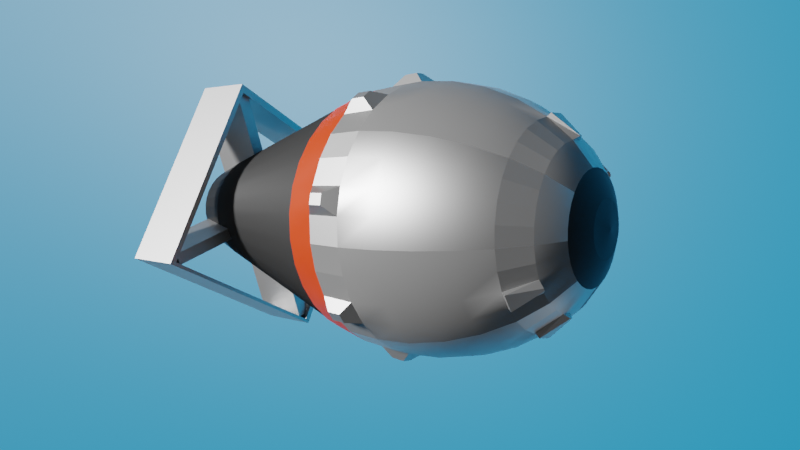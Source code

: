 # Source: fatman.blend  (saved by Blender 2.83.19; exported with 4.5.12 LTS)
import bpy
from mathutils import Matrix  # noqa: F401  (used for matrix-valued properties, if any)

bpy.ops.wm.read_factory_settings(use_empty=True)
scene = bpy.context.scene
scene.name = 'Scene'

# ---- collections
col_collection = bpy.data.collections.new('Collection'); scene.collection.children.link(col_collection)

# ---- materials (node trees are filled in below, after node groups)
mat_white = bpy.data.materials.new('white')
mat_white.use_backface_culling = True
mat_white.use_transparent_shadow = False
mat_dark_grey = bpy.data.materials.new('Dark Grey')
mat_dark_grey.use_transparent_shadow = False
mat_light_gray = bpy.data.materials.new('light gray')
mat_light_gray.use_transparent_shadow = False
mat_black = bpy.data.materials.new('Black')
mat_black.use_transparent_shadow = False
mat_red = bpy.data.materials.new('red')
mat_red.use_transparent_shadow = False
mat_sky_blue = bpy.data.materials.new('sky blue')
mat_sky_blue.use_transparent_shadow = False

# ---- material node trees
mat_white.use_nodes = True; mat_white.node_tree.nodes.clear()
_N = mat_white.node_tree.nodes; _L = mat_white.node_tree.links
n0 = _N.new('ShaderNodeBsdfPrincipled'); n0.name = 'Principled BSDF'; n0.location = (10, 300)
n0.distribution = 'GGX'
n0.subsurface_method = 'BURLEY'
n0.inputs[1].default_value = 10.0
n0.inputs[3].default_value = 1.45
n0.inputs[27].default_value = (0.0, 0.0, 0.0, 1.0)
n0.inputs[28].default_value = 1.0
n1 = _N.new('ShaderNodeOutputMaterial'); n1.name = 'Material Output'; n1.location = (300, 300)
_L.new(n0.outputs[0], n1.inputs[0])
n1.is_active_output = True
mat_dark_grey.use_nodes = True; mat_dark_grey.node_tree.nodes.clear()
_N = mat_dark_grey.node_tree.nodes; _L = mat_dark_grey.node_tree.links
n0 = _N.new('ShaderNodeBsdfPrincipled'); n0.name = 'Principled BSDF'; n0.location = (10, 300)
n0.distribution = 'GGX'
n0.subsurface_method = 'BURLEY'
n0.inputs[0].default_value = (0.05621, 0.05621, 0.05621, 1.0)
n0.inputs[3].default_value = 1.45
n0.inputs[27].default_value = (0.0, 0.0, 0.0, 1.0)
n0.inputs[28].default_value = 1.0
n1 = _N.new('ShaderNodeOutputMaterial'); n1.name = 'Material Output'; n1.location = (300, 300)
_L.new(n0.outputs[0], n1.inputs[0])
n1.is_active_output = True
mat_light_gray.use_nodes = True; mat_light_gray.node_tree.nodes.clear()
_N = mat_light_gray.node_tree.nodes; _L = mat_light_gray.node_tree.links
n0 = _N.new('ShaderNodeBsdfPrincipled'); n0.name = 'Principled BSDF'; n0.location = (10, 300)
n0.distribution = 'GGX'
n0.subsurface_method = 'BURLEY'
n0.inputs[0].default_value = (0.243, 0.243, 0.243, 1.0)
n0.inputs[3].default_value = 1.45
n0.inputs[27].default_value = (0.0, 0.0, 0.0, 1.0)
n0.inputs[28].default_value = 1.0
n1 = _N.new('ShaderNodeOutputMaterial'); n1.name = 'Material Output'; n1.location = (300, 300)
_L.new(n0.outputs[0], n1.inputs[0])
n1.is_active_output = True
mat_black.use_nodes = True; mat_black.node_tree.nodes.clear()
_N = mat_black.node_tree.nodes; _L = mat_black.node_tree.links
n0 = _N.new('ShaderNodeBsdfPrincipled'); n0.name = 'Principled BSDF'; n0.location = (10, 300)
n0.distribution = 'GGX'
n0.subsurface_method = 'BURLEY'
n0.inputs[0].default_value = (0.002669, 0.002669, 0.002669, 1.0)
n0.inputs[3].default_value = 1.45
n0.inputs[27].default_value = (0.0, 0.0, 0.0, 1.0)
n0.inputs[28].default_value = 1.0
n1 = _N.new('ShaderNodeOutputMaterial'); n1.name = 'Material Output'; n1.location = (300, 300)
_L.new(n0.outputs[0], n1.inputs[0])
n1.is_active_output = True
mat_red.use_nodes = True; mat_red.node_tree.nodes.clear()
_N = mat_red.node_tree.nodes; _L = mat_red.node_tree.links
n0 = _N.new('ShaderNodeBsdfPrincipled'); n0.name = 'Principled BSDF'; n0.location = (10, 300)
n0.distribution = 'GGX'
n0.subsurface_method = 'BURLEY'
n0.inputs[0].default_value = (0.8, 0.05138, 0.00521, 1.0)
n0.inputs[3].default_value = 1.45
n0.inputs[27].default_value = (0.0, 0.0, 0.0, 1.0)
n0.inputs[28].default_value = 1.0
n1 = _N.new('ShaderNodeOutputMaterial'); n1.name = 'Material Output'; n1.location = (300, 300)
_L.new(n0.outputs[0], n1.inputs[0])
n1.is_active_output = True
mat_sky_blue.use_nodes = True; mat_sky_blue.node_tree.nodes.clear()
_N = mat_sky_blue.node_tree.nodes; _L = mat_sky_blue.node_tree.links
n0 = _N.new('ShaderNodeBsdfPrincipled'); n0.name = 'Principled BSDF'; n0.location = (10, 300)
n0.distribution = 'GGX'
n0.subsurface_method = 'BURLEY'
n0.inputs[0].default_value = (0.002329, 0.2195, 0.4455, 1.0)
n0.inputs[3].default_value = 1.45
n0.inputs[27].default_value = (0.0, 0.0, 0.0, 1.0)
n0.inputs[28].default_value = 1.0
n1 = _N.new('ShaderNodeOutputMaterial'); n1.name = 'Material Output'; n1.location = (300, 300)
_L.new(n0.outputs[0], n1.inputs[0])
n1.is_active_output = True

# ---- world
world_world = bpy.data.worlds.new('World'); scene.world = world_world
world_world.use_nodes = True; world_world.node_tree.nodes.clear()
_N = world_world.node_tree.nodes; _L = world_world.node_tree.links
n0 = _N.new('ShaderNodeOutputWorld'); n0.name = 'World Output'; n0.location = (300, 300)
n1 = _N.new('ShaderNodeBackground'); n1.name = 'Background'; n1.location = (10, 300)
n1.inputs[0].default_value = (0.05088, 0.05088, 0.05088, 1.0)
_L.new(n1.outputs[0], n0.inputs[0])
n0.is_active_output = True
world_world.color = (0.05088, 0.05088, 0.05088)
world_world.use_sun_shadow = False
world_world.sun_shadow_jitter_overblur = 0.0

# ---- cameras
cam_camera = bpy.data.cameras.new('Camera')
cam_camera.clip_end = 100.0
cam_camera.lens = 31.0
cam_camera.ortho_scale = 7.314

# ---- lights
light_light = bpy.data.lights.new('Light', 'SUN')
light_light.transmission_factor = 0.0
light_light.angle = 0.1993
light_light.energy = 5.0
light_light.shadow_soft_size = 0.1
light_light.shadow_cascade_max_distance = 1000.0
light_point = bpy.data.lights.new('Point', 'POINT')
light_point.transmission_factor = 0.0
light_point.shadow_soft_size = 0.25
light_point.shadow_maximum_resolution = 0.006
light_point.use_absolute_resolution = True

# ---- meshes
me_sphere_001 = bpy.data.meshes.new('Sphere.001')
me_sphere_001.from_pydata([(0.0, 0.2536, 1.275), (0.0, 0.4975, 1.201), (0.0, 0.7222, 1.081), (0.0, 0.9192, 0.9192), (0.0, 1.081, 0.7222), (0.0, 1.201, 0.4975), (0.0, 1.275, 0.2536), (0.0, 1.201, -0.4975), (0.04948, 0.2487, 1.275), (0.09706, 0.4879, 1.201), (0.1409, 0.7084, 1.081), (0.1793, 0.9016, 0.9192), (0.2109, 1.06, 0.7222), (0.2343, 1.178, 0.4975), (0.2487, 1.251, 0.2536), (0.2536, 1.275, 9.815e-08), (0.2487, 1.251, -0.2536), (0.2343, 1.178, -0.4975), (0.09706, 0.2343, 1.275), (0.1904, 0.4596, 1.201), (0.2764, 0.6673, 1.081), (0.3518, 0.8493, 0.9192), (0.4136, 0.9986, 0.7222), (0.4596, 1.11, 0.4975), (0.4879, 1.178, 0.2536), (0.4975, 1.201, 9.815e-08), (0.4879, 1.178, -0.2536), (0.4596, 1.11, -0.4975), (0.1409, 0.2109, 1.275), (0.2764, 0.4136, 1.201), (0.4013, 0.6005, 1.081), (0.5107, 0.7643, 0.9192), (0.6005, 0.8987, 0.7222), (0.6673, 0.9986, 0.4975), (0.7084, 1.06, 0.2536), (0.7222, 1.081, 9.815e-08), (0.7084, 1.06, -0.2536), (0.6673, 0.9986, -0.4975), (0.1793, 0.1793, 1.275), (0.3518, 0.3518, 1.201), (0.5107, 0.5107, 1.081), (0.65, 0.65, 0.9192), (0.7643, 0.7643, 0.7222), (0.8493, 0.8493, 0.4975), (0.9016, 0.9016, 0.2536), (0.9192, 0.9192, 9.815e-08), (0.9016, 0.9016, -0.2536), (0.8493, 0.8493, -0.4975), (0.2109, 0.1409, 1.275), (0.4136, 0.2764, 1.201), (0.6005, 0.4013, 1.081), (0.7643, 0.5107, 0.9192), (0.8987, 0.6005, 0.7222), (0.9986, 0.6673, 0.4975), (1.06, 0.7084, 0.2536), (1.081, 0.7222, 9.815e-08), (1.06, 0.7084, -0.2536), (0.9986, 0.6673, -0.4975), (0.2343, 0.09705, 1.275), (0.4596, 0.1904, 1.201), (0.6673, 0.2764, 1.081), (0.8493, 0.3518, 0.9192), (0.9986, 0.4136, 0.7222), (1.11, 0.4596, 0.4975), (1.178, 0.4879, 0.2536), (1.201, 0.4975, 9.815e-08), (1.178, 0.4879, -0.2536), (1.11, 0.4596, -0.4975), (0.2487, 0.04948, 1.275), (0.4879, 0.09705, 1.201), (0.7084, 0.1409, 1.081), (0.9016, 0.1793, 0.9192), (1.06, 0.2109, 0.7222), (1.178, 0.2343, 0.4975), (1.251, 0.2487, 0.2536), (1.275, 0.2536, 9.815e-08), (1.251, 0.2487, -0.2536), (1.178, 0.2343, -0.4975), (0.2536, -4.514e-07, 1.275), (0.4975, -4.403e-07, 1.201), (0.7222, -3.956e-07, 1.081), (0.9192, -3.211e-07, 0.9192), (1.081, -4.254e-07, 0.7222), (1.201, -4.85e-07, 0.4975), (1.275, -4.105e-07, 0.2536), (1.3, -4.254e-07, 9.815e-08), (1.275, -4.105e-07, -0.2536), (1.201, -4.85e-07, -0.4975), (0.2487, -0.04948, 1.275), (0.4879, -0.09706, 1.201), (0.7084, -0.1409, 1.081), (0.9016, -0.1793, 0.9192), (1.06, -0.2109, 0.7222), (1.178, -0.2343, 0.4975), (1.251, -0.2487, 0.2536), (1.275, -0.2536, 9.815e-08), (1.251, -0.2487, -0.2536), (1.178, -0.2343, -0.4975), (0.2343, -0.09706, 1.275), (0.4596, -0.1904, 1.201), (0.6673, -0.2764, 1.081), (0.8493, -0.3518, 0.9192), (0.9986, -0.4136, 0.7222), (1.11, -0.4596, 0.4975), (1.178, -0.4879, 0.2536), (1.201, -0.4975, 9.815e-08), (1.178, -0.4879, -0.2536), (1.11, -0.4596, -0.4975), (0.2109, -0.1409, 1.275), (0.4136, -0.2764, 1.201), (0.6005, -0.4013, 1.081), (0.7643, -0.5107, 0.9192), (0.8987, -0.6005, 0.7222), (0.9986, -0.6673, 0.4975), (1.06, -0.7084, 0.2536), (1.081, -0.7222, 9.815e-08), (1.06, -0.7084, -0.2536), (0.9986, -0.6673, -0.4975), (0.1793, -0.1793, 1.275), (0.3518, -0.3518, 1.201), (0.5107, -0.5107, 1.081), (0.65, -0.65, 0.9192), (0.7643, -0.7643, 0.7222), (0.8493, -0.8493, 0.4975), (0.9016, -0.9016, 0.2536), (0.9192, -0.9192, 9.815e-08), (0.9016, -0.9016, -0.2536), (0.8493, -0.8493, -0.4975), (0.1409, -0.2109, 1.275), (0.2764, -0.4136, 1.201), (0.4013, -0.6005, 1.081), (0.5107, -0.7643, 0.9192), (0.6005, -0.8987, 0.7222), (0.6673, -0.9986, 0.4975), (0.7084, -1.06, 0.2536), (0.7222, -1.081, 9.815e-08), (0.7084, -1.06, -0.2536), (0.6673, -0.9986, -0.4975), (0.09706, -0.2343, 1.275), (0.1904, -0.4596, 1.201), (0.2764, -0.6673, 1.081), (0.3518, -0.8493, 0.9192), (0.4136, -0.9986, 0.7222), (0.4596, -1.11, 0.4975), (0.4879, -1.178, 0.2536), (0.4975, -1.201, 9.815e-08), (0.4879, -1.178, -0.2536), (0.4596, -1.11, -0.4975), (0.04948, -0.2487, 1.275), (0.09706, -0.4879, 1.201), (0.1409, -0.7084, 1.081), (0.1793, -0.9016, 0.9192), (0.2109, -1.06, 0.7222), (0.2343, -1.178, 0.4975), (0.2487, -1.251, 0.2536), (0.2536, -1.275, 9.815e-08), (0.2487, -1.251, -0.2536), (0.2343, -1.178, -0.4975), (-4.402e-08, -0.2536, 1.275), (-5.147e-08, -0.4975, 1.201), (-6.637e-08, -0.7222, 1.081), (8.133e-09, -0.9192, 0.9192), (-6.637e-08, -1.081, 0.7222), (-1.707e-07, -1.201, 0.4975), (2.303e-08, -1.275, 0.2536), (-8.127e-08, -1.3, 9.815e-08), (2.303e-08, -1.275, -0.2536), (-1.707e-07, -1.201, -0.4975), (-0.04948, -0.2487, 1.275), (-0.09706, -0.4879, 1.201), (-0.1409, -0.7084, 1.081), (-0.1793, -0.9016, 0.9192), (-0.2109, -1.06, 0.7222), (-0.2343, -1.178, 0.4975), (-0.2487, -1.251, 0.2536), (-0.2536, -1.275, 9.815e-08), (-0.2487, -1.251, -0.2536), (-0.2343, -1.178, -0.4975), (-0.09706, -0.2343, 1.275), (-0.1904, -0.4596, 1.201), (-0.2764, -0.6673, 1.081), (-0.3518, -0.8493, 0.9192), (-0.4136, -0.9986, 0.7222), (-0.4596, -1.11, 0.4975), (-0.4879, -1.178, 0.2536), (-0.4975, -1.201, 9.815e-08), (-0.4879, -1.178, -0.2536), (-0.4596, -1.11, -0.4975), (-0.1409, -0.2109, 1.275), (-0.2764, -0.4136, 1.201), (-0.4013, -0.6005, 1.081), (-0.5107, -0.7643, 0.9192), (-0.6005, -0.8987, 0.7222), (-0.6673, -0.9986, 0.4975), (-0.7084, -1.06, 0.2536), (-0.7222, -1.081, 9.815e-08), (-0.7084, -1.06, -0.2536), (-0.6673, -0.9986, -0.4975), (-0.1793, -0.1793, 1.275), (-0.3518, -0.3518, 1.201), (-0.5107, -0.5107, 1.081), (-0.65, -0.65, 0.9192), (-0.7643, -0.7643, 0.7222), (-0.8493, -0.8493, 0.4975), (-0.9016, -0.9016, 0.2536), (-0.9192, -0.9192, 9.815e-08), (-0.9016, -0.9016, -0.2536), (-0.8493, -0.8493, -0.4975), (-3.522e-07, -6.589e-07, 1.3), (-0.2109, -0.1409, 1.275), (-0.4136, -0.2764, 1.201), (-0.6005, -0.4013, 1.081), (-0.7643, -0.5107, 0.9192), (-0.8987, -0.6005, 0.7222), (-0.9986, -0.6673, 0.4975), (-1.06, -0.7084, 0.2536), (-1.081, -0.7222, 9.815e-08), (-1.06, -0.7084, -0.2536), (-0.9986, -0.6673, -0.4975), (-0.2343, -0.09706, 1.275), (-0.4596, -0.1904, 1.201), (-0.6673, -0.2764, 1.081), (-0.8493, -0.3518, 0.9192), (-0.9986, -0.4136, 0.7222), (-1.11, -0.4596, 0.4975), (-1.178, -0.4879, 0.2536), (-1.201, -0.4975, 9.815e-08), (-1.178, -0.4879, -0.2536), (-1.11, -0.4596, -0.4975), (-0.2487, -0.04948, 1.275), (-0.4879, -0.09706, 1.201), (-0.7084, -0.1409, 1.081), (-0.9016, -0.1793, 0.9192), (-1.06, -0.2109, 0.7222), (-1.178, -0.2343, 0.4975), (-1.251, -0.2487, 0.2536), (-1.275, -0.2536, 9.815e-08), (-1.251, -0.2487, -0.2536), (-1.178, -0.2343, -0.4975), (-0.2536, -4.142e-07, 1.275), (-0.4975, -3.881e-07, 1.201), (-0.7222, -2.317e-07, 1.081), (-0.9192, -2.764e-07, 0.9192), (-1.081, -1.87e-07, 0.7222), (-1.201, -2.615e-07, 0.4975), (-1.275, -4.105e-07, 0.2536), (-1.3, -2.913e-07, 9.815e-08), (-1.275, -4.105e-07, -0.2536), (-1.201, -2.615e-07, -0.4975), (-0.2487, 0.04948, 1.275), (-0.4879, 0.09705, 1.201), (-0.7084, 0.1409, 1.081), (-0.9016, 0.1793, 0.9192), (-1.06, 0.2109, 0.7222), (-1.178, 0.2343, 0.4975), (-1.251, 0.2487, 0.2536), (-1.275, 0.2536, 9.815e-08), (-1.251, 0.2487, -0.2536), (-1.178, 0.2343, -0.4975), (-0.2343, 0.09705, 1.275), (-0.4596, 0.1904, 1.201), (-0.6673, 0.2764, 1.081), (-0.8493, 0.3518, 0.9192), (-0.9986, 0.4136, 0.7222), (-1.11, 0.4596, 0.4975), (-1.178, 0.4879, 0.2536), (-1.201, 0.4975, 9.815e-08), (-1.178, 0.4879, -0.2536), (-1.11, 0.4596, -0.4975), (-0.2109, 0.1409, 1.275), (-0.4136, 0.2764, 1.201), (-0.6005, 0.4013, 1.081), (-0.7643, 0.5107, 0.9192), (-0.8987, 0.6005, 0.7222), (-0.9986, 0.6673, 0.4975), (-1.06, 0.7084, 0.2536), (-1.081, 0.7222, 9.815e-08), (-1.06, 0.7084, -0.2536), (-0.9986, 0.6673, -0.4975), (-0.1793, 0.1793, 1.275), (-0.3518, 0.3518, 1.201), (-0.5107, 0.5107, 1.081), (-0.65, 0.65, 0.9192), (-0.7643, 0.7643, 0.7222), (-0.8493, 0.8493, 0.4975), (-0.9016, 0.9016, 0.2536), (-0.9192, 0.9192, 9.815e-08), (-0.9016, 0.9016, -0.2536), (-0.8493, 0.8493, -0.4975), (-0.1409, 0.2109, 1.275), (-0.2764, 0.4136, 1.201), (-0.4013, 0.6005, 1.081), (-0.5107, 0.7643, 0.9192), (-0.6005, 0.8987, 0.7222), (-0.6673, 0.9986, 0.4975), (-0.7084, 1.06, 0.2536), (-0.7222, 1.081, 9.815e-08), (-0.7084, 1.06, -0.2536), (-0.6673, 0.9986, -0.4975), (-0.09706, 0.2343, 1.275), (-0.1904, 0.4596, 1.201), (-0.2764, 0.6673, 1.081), (-0.3518, 0.8493, 0.9192), (-0.4136, 0.9986, 0.7222), (-0.4596, 1.11, 0.4975), (-0.4879, 1.178, 0.2536), (-0.4975, 1.201, 9.815e-08), (-0.4879, 1.178, -0.2536), (-0.4596, 1.11, -0.4975), (-0.04948, 0.2487, 1.275), (-0.09706, 0.4879, 1.201), (-0.1409, 0.7084, 1.081), (-0.1793, 0.9016, 0.9192), (-0.2109, 1.06, 0.7222), (-0.2343, 1.178, 0.4975), (-0.2487, 1.251, 0.2536), (-0.2536, 1.275, 9.815e-08), (-0.2487, 1.251, -0.2536), (-0.2343, 1.178, -0.4975), (2.167e-07, 1.3, 9.815e-08), (2.303e-08, 1.275, -0.2536), (0.00197, 0.6135, -1.852), (-1.625e-08, 1.193, -0.5011), (0.1215, 0.6015, -1.852), (0.2328, 1.17, -0.5011), (0.2364, 0.5663, -1.852), (0.4567, 1.102, -0.5011), (0.3423, 0.5095, -1.852), (0.663, 0.9922, -0.5011), (0.435, 0.433, -1.852), (0.8438, 0.8438, -0.5011), (0.5096, 0.3422, -1.852), (0.9922, 0.663, -0.5011), (0.5664, 0.2363, -1.852), (1.102, 0.4567, -0.5011), (0.6016, 0.1214, -1.852), (1.17, 0.2328, -0.5011), (0.6136, 0.001857, -1.852), (1.193, 2.865e-08, -0.5011), (0.6021, -0.1178, -1.852), (1.17, -0.2328, -0.5011), (0.5675, -0.2328, -1.852), (1.102, -0.4567, -0.5011), (0.5111, -0.3389, -1.852), (0.9922, -0.663, -0.5011), (0.435, -0.432, -1.852), (0.8438, -0.8438, -0.5011), (0.3423, -0.5084, -1.852), (0.663, -0.9922, -0.5011), (0.2364, -0.5653, -1.852), (0.4567, -1.102, -0.5011), (0.1215, -0.6004, -1.852), (0.2328, -1.17, -0.5011), (0.001969, -0.6125, -1.852), (-4.051e-07, -1.193, -0.5011), (-0.1176, -0.601, -1.852), (-0.2328, -1.17, -0.5011), (-0.2327, -0.5663, -1.852), (-0.4567, -1.102, -0.5011), (-0.3388, -0.5099, -1.852), (-0.663, -0.9922, -0.5011), (-0.4319, -0.4339, -1.852), (-0.8438, -0.8438, -0.5011), (-0.5098, -0.3389, -1.852), (-0.9922, -0.663, -0.5011), (-0.5662, -0.2328, -1.852), (-1.102, -0.4567, -0.5011), (-0.6008, -0.1178, -1.852), (-1.17, -0.2328, -0.5011), (-0.6124, 0.001858, -1.852), (-1.193, 1.091e-06, -0.5011), (-0.6003, 0.1214, -1.852), (-1.17, 0.2328, -0.5011), (-0.5652, 0.2363, -1.852), (-1.102, 0.4567, -0.5011), (-0.5083, 0.3422, -1.852), (-0.9922, 0.663, -0.5011), (-0.4319, 0.4349, -1.852), (-0.8438, 0.8438, -0.5011), (-0.3388, 0.5109, -1.852), (-0.663, 0.9922, -0.5011), (-0.2327, 0.5674, -1.852), (-0.4567, 1.102, -0.5011), (-0.1176, 0.602, -1.852), (-0.2328, 1.17, -0.5011), (0.00197, 0.6135, -1.852), (0.1215, 0.6015, -1.852), (0.2364, 0.5663, -1.852), (0.3423, 0.5095, -1.852), (0.435, 0.433, -1.852), (0.5096, 0.3422, -1.852), (0.5664, 0.2363, -1.852), (0.6016, 0.1214, -1.852), (0.6136, 0.001857, -1.852), (0.6021, -0.1178, -1.852), (0.5675, -0.2328, -1.852), (0.5111, -0.3389, -1.852), (0.435, -0.432, -1.852), (0.3423, -0.5084, -1.852), (0.2364, -0.5653, -1.852), (0.1215, -0.6004, -1.852), (0.001969, -0.6125, -1.852), (-0.1176, -0.601, -1.852), (-0.2327, -0.5663, -1.852), (-0.3388, -0.5099, -1.852), (-0.4319, -0.4339, -1.852), (-0.5098, -0.3389, -1.852), (-0.5662, -0.2328, -1.852), (-0.6008, -0.1178, -1.852), (-0.6124, 0.001858, -1.852), (-0.6003, 0.1214, -1.852), (-0.5652, 0.2363, -1.852), (-0.5083, 0.3422, -1.852), (-0.4319, 0.4349, -1.852), (-0.3388, 0.5109, -1.852), (-0.2327, 0.5674, -1.852), (-0.1176, 0.602, -1.852), (0.001808, 0.4684, -2.157), (0.09305, 0.4592, -2.157), (0.1807, 0.4324, -2.157), (0.2615, 0.389, -2.157), (0.3323, 0.3307, -2.157), (0.3892, 0.2614, -2.157), (0.4326, 0.1806, -2.157), (0.4594, 0.09291, -2.157), (0.4686, 0.001668, -2.157), (0.4598, -0.08961, -2.157), (0.4333, -0.1774, -2.157), (0.3903, -0.2584, -2.157), (0.3323, -0.3294, -2.157), (0.2615, -0.3877, -2.157), (0.1807, -0.4311, -2.157), (0.09305, -0.4579, -2.157), (0.001808, -0.4671, -2.157), (-0.08947, -0.4583, -2.157), (-0.1773, -0.4319, -2.157), (-0.2582, -0.3889, -2.157), (-0.3293, -0.3308, -2.157), (-0.3887, -0.2584, -2.157), (-0.4318, -0.1774, -2.157), (-0.4582, -0.08961, -2.157), (-0.467, 0.001668, -2.157), (-0.4578, 0.09291, -2.157), (-0.431, 0.1806, -2.157), (-0.3876, 0.2614, -2.157), (-0.3293, 0.3321, -2.157), (-0.2582, 0.3902, -2.157), (-0.1773, 0.4332, -2.157), (-0.08947, 0.4596, -2.157), (0.9921, -0.9667, -1.612), (0.9921, 1.033, -1.612), (0.9921, -0.9667, -2.105), (0.9921, 1.033, -2.105), (1.052, -0.9667, -1.612), (1.052, 1.033, -1.612), (1.052, -0.9667, -2.105), (1.052, 1.033, -2.105), (0.9921, 0.9551, -1.612), (0.9921, 0.9551, -2.105), (1.052, 0.9551, -2.105), (1.052, 0.9551, -1.612), (-1.003, 1.033, -1.612), (-1.003, 1.033, -2.105), (-1.003, 0.9551, -1.612), (-1.003, 0.9551, -2.105), (-1.059, 1.033, -1.612), (-1.059, 1.033, -2.105), (-1.059, 0.9551, -1.612), (-1.059, 0.9551, -2.105), (-1.003, -1.033, -1.612), (-1.003, -1.033, -2.105), (-1.059, -1.033, -1.612), (-1.059, -1.033, -2.105), (-1.003, -1.07, -1.612), (-1.003, -1.07, -2.105), (-1.059, -1.07, -1.612), (-1.059, -1.07, -2.105), (-1.003, -1.033, -1.612), (-1.003, -1.033, -2.105), (-1.003, -1.07, -1.612), (-1.003, -1.07, -2.105), (1.048, -1.033, -1.612), (1.048, -1.033, -2.105), (1.048, -1.07, -1.612), (1.048, -1.07, -2.105), (0.9921, -0.9667, -2.105), (0.9921, -0.9667, -1.612), (1.052, -0.9667, -2.105), (1.052, -0.9667, -1.612), (0.9921, -1.039, -2.105), (0.9921, -1.039, -1.612), (1.052, -1.039, -2.105), (1.052, -1.039, -1.612), (0.9921, -0.9667, -2.105), (0.9921, -0.9667, -1.612), (0.9921, -1.039, -2.105), (0.9921, -1.039, -1.612), (0.006218, -0.1146, -2.115), (0.1004, -0.0204, -2.115), (0.006218, -0.1146, -1.651), (0.1004, -0.0204, -1.651), (-0.08359, -0.0248, -2.115), (0.01061, 0.0694, -2.115), (-0.08359, -0.0248, -1.651), (0.01061, 0.0694, -1.651), (0.006218, -0.1146, -1.651), (0.006218, -0.1146, -2.115), (-0.08359, -0.0248, -1.651), (-0.08359, -0.0248, -2.115), (1.02, 0.899, -2.115), (1.02, 0.899, -1.651), (0.93, 0.9888, -1.651), (0.93, 0.9888, -2.115), (0.9256, -1.034, -1.651), (0.9256, -1.034, -2.115), (1.02, -0.9398, -2.115), (1.02, -0.9398, -1.651), (-0.9087, 0.9888, -1.651), (-1.003, 0.8946, -1.651), (-1.003, 0.8946, -2.115), (-0.9087, 0.9888, -2.115), (-0.9131, -1.034, -1.651), (-0.9131, -1.034, -2.115), (-1.003, -0.9442, -1.651), (-1.003, -0.9442, -2.115), (-1.246, 0.6083, -0.08319), (-1.237, 0.6045, -0.1846), (-1.198, 0.6982, -0.08319), (-1.19, 0.6927, -0.1846), (-0.6982, 1.198, -0.08319), (-0.6927, 1.19, -0.1846), (-0.6083, 1.246, -0.08319), (-0.6045, 1.237, -0.1846), (-1.311, -0.4511, -0.08319), (-1.302, -0.4472, -0.1846), (-1.341, -0.3535, -0.08319), (-1.331, -0.3516, -0.1846), (-0.6083, -1.246, -0.08319), (-0.6045, -1.237, -0.1846), (-0.6982, -1.198, -0.08319), (-0.6927, -1.19, -0.1846), (0.4511, -1.311, -0.08319), (0.4472, -1.302, -0.1846), (0.3535, -1.341, -0.08319), (0.3516, -1.331, -0.1846), (1.246, -0.6083, -0.08319), (1.237, -0.6045, -0.1846), (1.198, -0.6982, -0.08319), (1.19, -0.6927, -0.1846), (1.311, 0.4511, -0.08319), (1.302, 0.4472, -0.1846), (1.341, 0.3535, -0.08319), (1.331, 0.3516, -0.1846), (0.6083, 1.246, -0.08319), (0.6045, 1.237, -0.1846), (0.6982, 1.198, -0.08319), (0.6927, 1.19, -0.1846), (-0.3663, 0.6553, 1.109), (-0.5257, 0.7924, 0.9473), (-0.3413, 0.6686, 1.109), (-0.3668, 0.8773, 0.9473), (0.3413, 0.6686, 1.109), (0.3668, 0.8773, 0.9473), (0.3663, 0.6553, 1.109), (0.5257, 0.7924, 0.9473), (-0.3413, -0.6686, 1.109), (-0.3668, -0.8773, 0.9473), (-0.3663, -0.6553, 1.109), (-0.5257, -0.7924, 0.9473), (0.2314, -0.7141, 1.109), (0.361, -0.8797, 0.9473), (0.2043, -0.7224, 1.109), (0.1886, -0.932, 0.9473)], [], [(2, 1, 9, 10), (3, 2, 10, 11), (4, 3, 11, 12), (5, 4, 12, 13), (6, 5, 13, 14), (319, 6, 14, 15), (0, 208, 8), (320, 319, 15, 16), (1, 0, 8, 9), (7, 320, 16, 17), (9, 8, 18, 19), (17, 16, 26, 27), (10, 9, 19, 20), (11, 10, 20, 21), (12, 11, 21, 22), (13, 12, 22, 23), (14, 13, 23, 24), (15, 14, 24, 25), (8, 208, 18), (16, 15, 25, 26), (23, 22, 32, 33), (24, 23, 33, 34), (25, 24, 34, 35), (18, 208, 28), (36, 26, 554, 556), (19, 18, 28, 29), (27, 26, 36, 37), (20, 19, 29, 30), (21, 20, 561, 562), (22, 21, 31, 32), (37, 36, 46, 47), (30, 29, 39, 40), (31, 30, 40, 41), (32, 31, 41, 42), (33, 32, 42, 43), (34, 33, 43, 44), (35, 34, 44, 45), (28, 208, 38), (36, 35, 45, 46), (29, 28, 38, 39), (44, 43, 53, 54), (45, 44, 54, 55), (38, 208, 48), (46, 45, 55, 56), (39, 38, 48, 49), (47, 46, 56, 57), (40, 39, 49, 50), (41, 40, 50, 51), (42, 41, 51, 52), (43, 42, 52, 53), (50, 49, 59, 60), (51, 50, 60, 61), (52, 51, 61, 62), (53, 52, 62, 63), (54, 53, 63, 64), (55, 54, 64, 65), (48, 208, 58), (56, 55, 65, 66), (49, 48, 58, 59), (57, 56, 66, 67), (64, 63, 73, 74), (65, 64, 74, 75), (58, 208, 68), (76, 66, 550, 552), (59, 58, 68, 69), (67, 66, 76, 77), (60, 59, 69, 70), (61, 60, 70, 71), (62, 61, 71, 72), (63, 62, 72, 73), (71, 70, 80, 81), (72, 71, 81, 82), (73, 72, 82, 83), (74, 73, 83, 84), (75, 74, 84, 85), (68, 208, 78), (76, 75, 85, 86), (69, 68, 78, 79), (77, 76, 86, 87), (70, 69, 79, 80), (85, 84, 94, 95), (78, 208, 88), (86, 85, 95, 96), (79, 78, 88, 89), (87, 86, 96, 97), (80, 79, 89, 90), (81, 80, 90, 91), (82, 81, 91, 92), (83, 82, 92, 93), (84, 83, 93, 94), (92, 91, 101, 102), (93, 92, 102, 103), (94, 93, 103, 104), (95, 94, 104, 105), (88, 208, 98), (96, 95, 105, 106), (89, 88, 98, 99), (97, 96, 106, 107), (90, 89, 99, 100), (91, 90, 100, 101), (98, 208, 108), (115, 116, 548, 547), (99, 98, 108, 109), (107, 106, 116, 117), (100, 99, 109, 110), (101, 100, 110, 111), (102, 101, 111, 112), (103, 102, 112, 113), (104, 103, 113, 114), (105, 104, 114, 115), (112, 111, 121, 122), (113, 112, 122, 123), (114, 113, 123, 124), (115, 114, 124, 125), (108, 208, 118), (116, 115, 125, 126), (109, 108, 118, 119), (117, 116, 126, 127), (110, 109, 119, 120), (111, 110, 120, 121), (126, 125, 135, 136), (119, 118, 128, 129), (127, 126, 136, 137), (120, 119, 129, 130), (121, 120, 130, 131), (122, 121, 131, 132), (123, 122, 132, 133), (124, 123, 133, 134), (125, 124, 134, 135), (118, 208, 128), (133, 132, 142, 143), (134, 133, 143, 144), (135, 134, 144, 145), (128, 208, 138), (136, 135, 145, 146), (129, 128, 138, 139), (137, 136, 146, 147), (130, 129, 139, 140), (131, 130, 140, 141), (132, 131, 141, 142), (139, 138, 148, 149), (147, 146, 156, 157), (140, 139, 149, 150), (150, 151, 572, 571), (142, 141, 151, 152), (143, 142, 152, 153), (144, 143, 153, 154), (145, 144, 154, 155), (138, 208, 148), (155, 156, 544, 543), (153, 152, 162, 163), (154, 153, 163, 164), (155, 154, 164, 165), (148, 208, 158), (156, 155, 165, 166), (149, 148, 158, 159), (157, 156, 166, 167), (150, 149, 159, 160), (151, 150, 160, 161), (152, 151, 161, 162), (167, 166, 176, 177), (160, 159, 169, 170), (161, 160, 170, 171), (162, 161, 171, 172), (163, 162, 172, 173), (164, 163, 173, 174), (165, 164, 174, 175), (158, 208, 168), (166, 165, 175, 176), (159, 158, 168, 169), (174, 173, 183, 184), (175, 174, 184, 185), (168, 208, 178), (176, 175, 185, 186), (169, 168, 178, 179), (177, 176, 186, 187), (170, 169, 179, 180), (171, 170, 180, 181), (172, 171, 181, 182), (173, 172, 182, 183), (181, 180, 565, 566), (182, 181, 191, 192), (183, 182, 192, 193), (184, 183, 193, 194), (185, 184, 194, 195), (178, 208, 188), (195, 196, 540, 539), (179, 178, 188, 189), (187, 186, 196, 197), (180, 179, 189, 190), (195, 194, 204, 205), (188, 208, 198), (196, 195, 205, 206), (189, 188, 198, 199), (197, 196, 206, 207), (190, 189, 199, 200), (191, 190, 200, 201), (192, 191, 201, 202), (193, 192, 202, 203), (194, 193, 203, 204), (201, 200, 211, 212), (202, 201, 212, 213), (203, 202, 213, 214), (204, 203, 214, 215), (205, 204, 215, 216), (198, 208, 209), (206, 205, 216, 217), (199, 198, 209, 210), (207, 206, 217, 218), (200, 199, 210, 211), (216, 215, 225, 226), (209, 208, 219), (217, 216, 226, 227), (210, 209, 219, 220), (218, 217, 227, 228), (211, 210, 220, 221), (212, 211, 221, 222), (213, 212, 222, 223), (214, 213, 223, 224), (215, 214, 224, 225), (223, 222, 232, 233), (224, 223, 233, 234), (225, 224, 234, 235), (226, 225, 235, 236), (219, 208, 229), (236, 237, 536, 535), (220, 219, 229, 230), (228, 227, 237, 238), (221, 220, 230, 231), (222, 221, 231, 232), (229, 208, 239), (237, 236, 246, 247), (230, 229, 239, 240), (238, 237, 247, 248), (231, 230, 240, 241), (232, 231, 241, 242), (233, 232, 242, 243), (234, 233, 243, 244), (235, 234, 244, 245), (236, 235, 245, 246), (243, 242, 252, 253), (244, 243, 253, 254), (245, 244, 254, 255), (246, 245, 255, 256), (239, 208, 249), (247, 246, 256, 257), (240, 239, 249, 250), (248, 247, 257, 258), (241, 240, 250, 251), (242, 241, 251, 252), (257, 256, 266, 267), (250, 249, 259, 260), (258, 257, 267, 268), (251, 250, 260, 261), (252, 251, 261, 262), (253, 252, 262, 263), (254, 253, 263, 264), (255, 254, 264, 265), (256, 255, 265, 266), (249, 208, 259), (264, 263, 273, 274), (265, 264, 274, 275), (266, 265, 275, 276), (259, 208, 269), (267, 266, 525, 526), (260, 259, 269, 270), (268, 267, 277, 278), (261, 260, 270, 271), (262, 261, 271, 272), (263, 262, 272, 273), (278, 277, 287, 288), (271, 270, 280, 281), (272, 271, 281, 282), (273, 272, 282, 283), (274, 273, 283, 284), (275, 274, 284, 285), (276, 275, 285, 286), (269, 208, 279), (277, 276, 286, 287), (270, 269, 279, 280), (285, 284, 294, 295), (286, 285, 295, 296), (279, 208, 289), (287, 286, 296, 297), (280, 279, 289, 290), (288, 287, 297, 298), (281, 280, 290, 291), (282, 281, 291, 292), (283, 282, 292, 293), (284, 283, 293, 294), (291, 290, 300, 301), (301, 302, 560, 559), (293, 292, 302, 303), (294, 293, 303, 304), (295, 294, 304, 305), (296, 295, 305, 306), (289, 208, 299), (306, 307, 532, 531), (290, 289, 299, 300), (298, 297, 307, 308), (305, 304, 314, 315), (306, 305, 315, 316), (299, 208, 309), (307, 306, 316, 317), (300, 299, 309, 310), (308, 307, 317, 318), (301, 300, 310, 311), (302, 301, 311, 312), (303, 302, 312, 313), (304, 303, 313, 314), (312, 311, 2, 3), (313, 312, 3, 4), (314, 313, 4, 5), (315, 314, 5, 6), (316, 315, 6, 319), (309, 208, 0), (317, 316, 319, 320), (310, 309, 0, 1), (318, 317, 320, 7), (311, 310, 1, 2), (321, 322, 324, 323), (323, 324, 326, 325), (325, 326, 328, 327), (327, 328, 330, 329), (329, 330, 332, 331), (331, 332, 334, 333), (333, 334, 336, 335), (335, 336, 338, 337), (337, 338, 340, 339), (339, 340, 342, 341), (341, 342, 344, 343), (343, 344, 346, 345), (345, 346, 348, 347), (347, 348, 350, 349), (349, 350, 352, 351), (351, 352, 354, 353), (353, 354, 356, 355), (355, 356, 358, 357), (357, 358, 360, 359), (359, 360, 362, 361), (361, 362, 364, 363), (363, 364, 366, 365), (365, 366, 368, 367), (367, 368, 370, 369), (369, 370, 372, 371), (371, 372, 374, 373), (373, 374, 376, 375), (375, 376, 378, 377), (377, 378, 380, 379), (379, 380, 382, 381), (324, 322, 384, 382, 380, 378, 376, 374, 372, 370, 368, 366, 364, 362, 360, 358, 356, 354, 352, 350, 348, 346, 344, 342, 340, 338, 336, 334, 332, 330, 328, 326), (381, 382, 384, 383), (383, 384, 322, 321), (347, 349, 399, 398), (77, 87, 97, 268, 278), (394, 395, 427, 426), (365, 367, 408, 407), (321, 323, 386, 385), (383, 321, 385, 416), (339, 341, 395, 394), (357, 359, 404, 403), (375, 377, 413, 412), (331, 333, 391, 390), (349, 351, 400, 399), (367, 369, 409, 408), (323, 325, 387, 386), (341, 343, 396, 395), (359, 361, 405, 404), (377, 379, 414, 413), (333, 335, 392, 391), (351, 353, 401, 400), (369, 371, 410, 409), (325, 327, 388, 387), (343, 345, 397, 396), (361, 363, 406, 405), (379, 381, 415, 414), (335, 337, 393, 392), (353, 355, 402, 401), (371, 373, 411, 410), (327, 329, 389, 388), (345, 347, 398, 397), (363, 365, 407, 406), (381, 383, 416, 415), (337, 339, 394, 393), (355, 357, 403, 402), (373, 375, 412, 411), (329, 331, 390, 389), (417, 418, 419, 420, 421, 422, 423, 424, 425, 426, 427, 428, 429, 430, 431, 432, 433, 434, 435, 436, 437, 438, 439, 440, 441, 442, 443, 444, 445, 446, 447, 448), (408, 409, 441, 440), (395, 396, 428, 427), (409, 410, 442, 441), (396, 397, 429, 428), (410, 411, 443, 442), (397, 398, 430, 429), (411, 412, 444, 443), (398, 399, 431, 430), (385, 386, 418, 417), (412, 413, 445, 444), (399, 400, 432, 431), (386, 387, 419, 418), (413, 414, 446, 445), (400, 401, 433, 432), (387, 388, 420, 419), (414, 415, 447, 446), (401, 402, 434, 433), (388, 389, 421, 420), (415, 416, 448, 447), (402, 403, 435, 434), (389, 390, 422, 421), (416, 385, 417, 448), (403, 404, 436, 435), (390, 391, 423, 422), (404, 405, 437, 436), (391, 392, 424, 423), (405, 406, 438, 437), (392, 393, 425, 424), (406, 407, 439, 438), (393, 394, 426, 425), (407, 408, 440, 439), (449, 450, 452, 451), (451, 455, 456, 452), (455, 456, 454, 453), (453, 449, 450, 454), (451, 485, 487, 455), (458, 464, 462, 452), (459, 460, 457, 458), (450, 457, 460, 454), (456, 459, 458, 452), (454, 460, 459, 456), (461, 465, 467, 463), (452, 462, 461, 450), (450, 461, 463, 457), (457, 463, 464, 458), (466, 468, 467, 465), (462, 466, 465, 461), (464, 468, 466, 462), (464, 470, 472, 468), (470, 474, 476, 472), (468, 472, 471, 467), (463, 469, 470, 464), (467, 471, 469, 463), (473, 475, 476, 474), (472, 476, 475, 471), (471, 475, 473, 469), (474, 480, 479, 473), (479, 483, 481, 477), (473, 479, 477, 469), (470, 478, 480, 474), (469, 477, 478, 470), (481, 483, 484, 482), (480, 484, 483, 479), (478, 482, 484, 480), (477, 481, 482, 478), (487, 491, 492, 488), (449, 486, 485, 451), (455, 487, 488, 453), (453, 488, 486, 449), (489, 490, 492, 491), (490, 496, 494, 486), (488, 492, 490, 486), (485, 489, 491, 487), (494, 496, 495, 493), (486, 494, 493, 485), (485, 493, 495, 489), (489, 495, 496, 490), (498, 500, 516, 515), (499, 500, 504, 503), (502, 501, 519, 520), (501, 502, 498, 497), (497, 499, 505, 506), (500, 498, 509, 510), (505, 507, 523, 521), (503, 501, 508, 507), (501, 497, 506, 508), (499, 503, 507, 505), (511, 510, 509, 512), (498, 502, 512, 509), (504, 500, 510, 511), (502, 504, 511, 512), (514, 515, 516, 513), (499, 497, 514, 513), (500, 499, 513, 516), (497, 498, 515, 514), (518, 517, 520, 519), (501, 503, 518, 519), (504, 502, 520, 517), (503, 504, 517, 518), (521, 523, 524, 522), (507, 508, 524, 523), (506, 505, 521, 522), (508, 506, 522, 524), (526, 525, 527, 528), (276, 277, 528, 527), (277, 267, 526, 528), (266, 276, 527, 525), (530, 529, 531, 532), (307, 297, 530, 532), (296, 306, 531, 529), (297, 296, 529, 530), (534, 533, 535, 536), (227, 226, 533, 534), (237, 227, 534, 536), (226, 236, 535, 533), (538, 537, 539, 540), (186, 185, 537, 538), (196, 186, 538, 540), (185, 195, 539, 537), (542, 541, 543, 544), (145, 155, 543, 541), (156, 146, 542, 544), (146, 145, 541, 542), (546, 545, 547, 548), (106, 105, 545, 546), (116, 106, 546, 548), (105, 115, 547, 545), (550, 549, 551, 552), (65, 75, 551, 549), (75, 76, 552, 551), (66, 65, 549, 550), (554, 553, 555, 556), (25, 35, 555, 553), (26, 25, 553, 554), (35, 36, 556, 555), (558, 557, 559, 560), (291, 301, 559, 557), (292, 291, 557, 558), (302, 292, 558, 560), (562, 561, 563, 564), (20, 30, 563, 561), (30, 31, 564, 563), (31, 21, 562, 564), (566, 565, 567, 568), (191, 181, 566, 568), (190, 191, 568, 567), (180, 190, 567, 565), (570, 569, 571, 572), (140, 150, 571, 569), (141, 140, 569, 570), (151, 141, 570, 572)])
me_sphere_001.polygons.foreach_set('use_smooth', [1, 0, 1, 1, 1, 1, 0, 0, 1, 1, 1, 1, 1, 0, 1, 1, 1, 1, 0, 0, 1, 1, 1, 0, 0, 1, 1, 1, 0, 1, 1, 1, 0, 1, 1, 1, 1, 0, 0, 1, 1, 1, 0, 0, 1, 1, 1, 0, 1, 1, 1, 0, 1, 1, 1, 1, 0, 0, 1, 1, 1, 1, 0, 0, 1, 1, 1, 0, 1, 1, 0, 1, 1, 1, 1, 0, 0, 1, 1, 1, 1, 0, 0, 1, 1, 1, 0, 1, 1, 1, 1, 1, 1, 1, 0, 0, 1, 1, 1, 0, 0, 0, 1, 1, 1, 0, 1, 1, 1, 1, 1, 1, 1, 1, 0, 0, 1, 1, 1, 0, 0, 1, 1, 1, 0, 1, 1, 1, 1, 0, 1, 1, 1, 0, 0, 1, 1, 1, 0, 1, 1, 1, 1, 0, 1, 1, 1, 1, 0, 0, 1, 1, 1, 0, 0, 1, 1, 1, 0, 1, 1, 1, 0, 1, 1, 1, 1, 0, 0, 1, 1, 1, 0, 0, 1, 1, 1, 0, 1, 1, 0, 1, 1, 1, 1, 0, 0, 1, 1, 1, 1, 0, 0, 1, 1, 1, 0, 1, 1, 1, 0, 1, 1, 1, 1, 0, 0, 1, 1, 1, 1, 0, 0, 1, 1, 1, 0, 1, 1, 1, 1, 1, 1, 1, 0, 0, 1, 1, 1, 0, 0, 0, 1, 1, 1, 0, 1, 1, 1, 1, 1, 1, 1, 1, 0, 0, 1, 1, 1, 0, 0, 1, 1, 1, 0, 1, 1, 1, 1, 0, 1, 1, 1, 0, 0, 1, 1, 1, 0, 1, 1, 1, 0, 1, 1, 1, 1, 0, 0, 1, 1, 1, 0, 0, 1, 1, 1, 0, 1, 1, 1, 0, 1, 1, 1, 1, 0, 0, 1, 1, 1, 1, 0, 0, 1, 1, 1, 0, 1, 1, 0, 1, 1, 1, 1, 1, 0, 1, 1, 1, 1, 1, 1, 1, 1, 1, 1, 1, 1, 1, 1, 1, 1, 1, 1, 1, 1, 1, 1, 1, 1, 1, 1, 1, 1, 1, 1, 1, 1, 1, 1, 1, 1, 0, 1, 0, 0, 0, 0, 0, 0, 0, 0, 0, 0, 0, 0, 0, 0, 0, 0, 0, 0, 0, 0, 0, 0, 0, 0, 0, 0, 0, 0, 0, 0, 0, 0, 0, 0, 0, 0, 0, 0, 0, 0, 0, 0, 0, 0, 0, 0, 0, 0, 0, 0, 0, 0, 0, 0, 0, 0, 0, 0, 0, 0, 0, 0, 0, 0, 0, 0, 0, 0, 0, 0, 0, 0, 0, 0, 0, 0, 0, 0, 0, 0, 0, 0, 0, 0, 0, 0, 0, 0, 0, 0, 0, 0, 0, 0, 0, 0, 0, 0, 0, 0, 0, 0, 0, 0, 0, 0, 0, 0, 0, 0, 0, 0, 0, 0, 0, 0, 0, 0, 0, 0, 0, 0, 0, 0, 0, 0, 0, 0, 0, 0, 0, 0, 0, 0, 0, 0, 0, 0, 0, 0, 0, 0, 0, 0, 0, 0, 0, 0, 0, 0, 0, 0, 0, 0, 0, 0, 0, 0, 0, 0, 0, 0, 0, 0, 0, 0, 0, 0, 0, 0, 0, 0, 0, 0, 0, 0, 0, 0, 0, 0, 0, 0, 0, 0])
me_sphere_001.polygons.foreach_set('material_index', [0, 0, 0, 0, 0, 0, 3, 0, 3, 4, 3, 4, 2, 2, 2, 2, 2, 2, 3, 2, 2, 2, 2, 3, 0, 3, 4, 2, 0, 2, 4, 2, 2, 2, 2, 2, 2, 3, 2, 3, 2, 2, 3, 2, 3, 4, 2, 2, 2, 2, 0, 0, 0, 0, 0, 0, 3, 0, 3, 4, 0, 0, 3, 0, 3, 4, 0, 0, 0, 0, 0, 0, 0, 0, 0, 3, 0, 3, 4, 0, 0, 3, 0, 3, 4, 0, 0, 0, 0, 0, 2, 2, 2, 2, 3, 2, 3, 4, 2, 2, 3, 0, 3, 4, 2, 2, 2, 2, 2, 2, 2, 2, 2, 2, 3, 2, 3, 4, 2, 2, 2, 3, 4, 2, 2, 2, 2, 2, 2, 3, 0, 0, 0, 3, 0, 3, 4, 0, 0, 0, 3, 4, 0, 0, 0, 0, 0, 0, 3, 0, 0, 0, 0, 3, 0, 3, 4, 0, 0, 0, 4, 0, 0, 0, 0, 0, 0, 3, 0, 3, 2, 2, 3, 2, 3, 4, 2, 2, 2, 2, 0, 2, 2, 2, 2, 3, 0, 3, 4, 2, 2, 3, 2, 3, 4, 2, 2, 2, 2, 2, 2, 2, 2, 2, 2, 3, 2, 3, 4, 2, 0, 3, 0, 3, 4, 0, 0, 0, 0, 0, 0, 0, 0, 0, 3, 0, 3, 4, 0, 0, 3, 0, 3, 4, 0, 0, 0, 0, 0, 0, 0, 0, 0, 0, 3, 0, 3, 4, 0, 0, 2, 3, 4, 2, 2, 2, 2, 2, 2, 3, 2, 2, 2, 3, 0, 3, 4, 2, 2, 2, 4, 2, 2, 2, 2, 2, 2, 3, 2, 3, 2, 2, 3, 2, 3, 4, 2, 2, 2, 2, 0, 0, 0, 0, 0, 0, 3, 0, 3, 4, 0, 0, 3, 0, 3, 4, 0, 0, 0, 0, 0, 0, 0, 0, 0, 3, 0, 3, 4, 0, 1, 1, 1, 1, 1, 1, 1, 1, 1, 1, 1, 1, 1, 1, 1, 1, 1, 1, 1, 1, 1, 1, 1, 1, 1, 1, 1, 1, 1, 1, 0, 1, 1, 0, 0, 3, 0, 0, 0, 0, 0, 0, 0, 0, 0, 0, 0, 0, 0, 0, 0, 0, 0, 0, 0, 0, 0, 0, 0, 0, 0, 0, 0, 0, 0, 0, 0, 0, 3, 3, 3, 3, 3, 3, 3, 3, 3, 3, 3, 3, 3, 3, 3, 3, 3, 3, 3, 3, 3, 3, 3, 3, 3, 3, 3, 3, 3, 3, 3, 0, 0, 0, 0, 0, 0, 0, 0, 0, 0, 0, 0, 0, 0, 0, 0, 0, 0, 0, 0, 0, 0, 0, 0, 0, 0, 0, 0, 0, 0, 0, 0, 0, 0, 0, 0, 0, 0, 0, 0, 0, 0, 0, 0, 0, 0, 0, 0, 0, 0, 0, 0, 0, 0, 0, 0, 0, 0, 0, 0, 0, 0, 0, 0, 0, 0, 0, 0, 0, 0, 0, 0, 0, 0, 0, 0, 0, 0, 0, 0, 0, 0, 0, 0, 0, 0, 0, 0, 0, 0, 0, 0, 0, 0, 0, 0, 0, 0, 0, 0, 0, 0, 0, 0, 0, 0, 0, 0, 0, 0, 0, 0, 0, 0, 0, 0, 0, 0, 0, 0])
_uv = me_sphere_001.uv_layers.new(name='UVMap')
_uv.uv.foreach_set('vector', [0.75, 0.8125, 0.75, 0.875, 0.7188, 0.875, 0.7188, 0.8125, 0.75, 0.75, 0.75, 0.8125, 0.7188, 0.8125, 0.7188, 0.75, 0.75, 0.6875, 0.75, 0.75, 0.7188, 0.75, 0.7188, 0.6875, 0.75, 0.625, 0.75, 0.6875, 0.7188, 0.6875, 0.7188, 0.625, 0.75, 0.5625, 0.75, 0.625, 0.7188, 0.625, 0.7188, 0.5625, 0.75, 0.5, 0.75, 0.5625, 0.7188, 0.5625, 0.7188, 0.5, 0.75, 0.9375, 0.7344, 1.0, 0.7187, 0.9375, 0.75, 0.4375, 0.75, 0.5, 0.7188, 0.5, 0.7188, 0.4375, 0.75, 0.875, 0.75, 0.9375, 0.7187, 0.9375, 0.7188, 0.875, 0.75, 0.375, 0.75, 0.4375, 0.7188, 0.4375, 0.7188, 0.375, 0.7188, 0.875, 0.7187, 0.9375, 0.6875, 0.9375, 0.6875, 0.875, 0.7188, 0.375, 0.7188, 0.4375, 0.6875, 0.4375, 0.6875, 0.375, 0.7188, 0.8125, 0.7188, 0.875, 0.6875, 0.875, 0.6875, 0.8125, 0.7188, 0.75, 0.7188, 0.8125, 0.6875, 0.8125, 0.6875, 0.75, 0.7188, 0.6875, 0.7188, 0.75, 0.6875, 0.75, 0.6875, 0.6875, 0.7188, 0.625, 0.7188, 0.6875, 0.6875, 0.6875, 0.6875, 0.625, 0.7188, 0.5625, 0.7188, 0.625, 0.6875, 0.625, 0.6875, 0.5625, 0.7188, 0.5, 0.7188, 0.5625, 0.6875, 0.5625, 0.6875, 0.5, 0.7187, 0.9375, 0.7031, 1.0, 0.6875, 0.9375, 0.7188, 0.4375, 0.7188, 0.5, 0.6875, 0.5, 0.6875, 0.4375, 0.6875, 0.625, 0.6875, 0.6875, 0.6562, 0.6875, 0.6562, 0.625, 0.6875, 0.5625, 0.6875, 0.625, 0.6562, 0.625, 0.6562, 0.5625, 0.6875, 0.5, 0.6875, 0.5625, 0.6562, 0.5625, 0.6562, 0.5, 0.6875, 0.9375, 0.6719, 1.0, 0.6562, 0.9375, 0.6562, 0.4375, 0.6875, 0.4375, 0.6875, 0.4375, 0.6562, 0.4375, 0.6875, 0.875, 0.6875, 0.9375, 0.6562, 0.9375, 0.6562, 0.875, 0.6875, 0.375, 0.6875, 0.4375, 0.6562, 0.4375, 0.6562, 0.375, 0.6875, 0.8125, 0.6875, 0.875, 0.6562, 0.875, 0.6562, 0.8125, 0.6875, 0.75, 0.6875, 0.8125, 0.6875, 0.8125, 0.6875, 0.75, 0.6875, 0.6875, 0.6875, 0.75, 0.6562, 0.75, 0.6562, 0.6875, 0.6562, 0.375, 0.6562, 0.4375, 0.625, 0.4375, 0.625, 0.375, 0.6562, 0.8125, 0.6562, 0.875, 0.625, 0.875, 0.625, 0.8125, 0.6562, 0.75, 0.6562, 0.8125, 0.625, 0.8125, 0.625, 0.75, 0.6562, 0.6875, 0.6562, 0.75, 0.625, 0.75, 0.625, 0.6875, 0.6562, 0.625, 0.6562, 0.6875, 0.625, 0.6875, 0.625, 0.625, 0.6562, 0.5625, 0.6562, 0.625, 0.625, 0.625, 0.625, 0.5625, 0.6562, 0.5, 0.6562, 0.5625, 0.625, 0.5625, 0.625, 0.5, 0.6562, 0.9375, 0.6406, 1.0, 0.625, 0.9375, 0.6562, 0.4375, 0.6562, 0.5, 0.625, 0.5, 0.625, 0.4375, 0.6562, 0.875, 0.6562, 0.9375, 0.625, 0.9375, 0.625, 0.875, 0.625, 0.5625, 0.625, 0.625, 0.5937, 0.625, 0.5937, 0.5625, 0.625, 0.5, 0.625, 0.5625, 0.5937, 0.5625, 0.5937, 0.5, 0.625, 0.9375, 0.6094, 1.0, 0.5937, 0.9375, 0.625, 0.4375, 0.625, 0.5, 0.5937, 0.5, 0.5937, 0.4375, 0.625, 0.875, 0.625, 0.9375, 0.5937, 0.9375, 0.5937, 0.875, 0.625, 0.375, 0.625, 0.4375, 0.5937, 0.4375, 0.5937, 0.375, 0.625, 0.8125, 0.625, 0.875, 0.5937, 0.875, 0.5937, 0.8125, 0.625, 0.75, 0.625, 0.8125, 0.5937, 0.8125, 0.5937, 0.75, 0.625, 0.6875, 0.625, 0.75, 0.5937, 0.75, 0.5937, 0.6875, 0.625, 0.625, 0.625, 0.6875, 0.5937, 0.6875, 0.5937, 0.625, 0.5937, 0.8125, 0.5937, 0.875, 0.5625, 0.875, 0.5625, 0.8125, 0.5937, 0.75, 0.5937, 0.8125, 0.5625, 0.8125, 0.5625, 0.75, 0.5937, 0.6875, 0.5937, 0.75, 0.5625, 0.75, 0.5625, 0.6875, 0.5937, 0.625, 0.5937, 0.6875, 0.5625, 0.6875, 0.5625, 0.625, 0.5937, 0.5625, 0.5937, 0.625, 0.5625, 0.625, 0.5625, 0.5625, 0.5937, 0.5, 0.5937, 0.5625, 0.5625, 0.5625, 0.5625, 0.5, 0.5937, 0.9375, 0.5781, 1.0, 0.5625, 0.9375, 0.5937, 0.4375, 0.5937, 0.5, 0.5625, 0.5, 0.5625, 0.4375, 0.5937, 0.875, 0.5937, 0.9375, 0.5625, 0.9375, 0.5625, 0.875, 0.5937, 0.375, 0.5937, 0.4375, 0.5625, 0.4375, 0.5625, 0.375, 0.5625, 0.5625, 0.5625, 0.625, 0.5312, 0.625, 0.5312, 0.5625, 0.5625, 0.5, 0.5625, 0.5625, 0.5312, 0.5625, 0.5312, 0.5, 0.5625, 0.9375, 0.5469, 1.0, 0.5312, 0.9375, 0.5312, 0.4375, 0.5625, 0.4375, 0.5625, 0.4375, 0.5312, 0.4375, 0.5625, 0.875, 0.5625, 0.9375, 0.5312, 0.9375, 0.5312, 0.875, 0.5625, 0.375, 0.5625, 0.4375, 0.5312, 0.4375, 0.5312, 0.375, 0.5625, 0.8125, 0.5625, 0.875, 0.5312, 0.875, 0.5312, 0.8125, 0.5625, 0.75, 0.5625, 0.8125, 0.5312, 0.8125, 0.5312, 0.75, 0.5625, 0.6875, 0.5625, 0.75, 0.5312, 0.75, 0.5312, 0.6875, 0.5625, 0.625, 0.5625, 0.6875, 0.5312, 0.6875, 0.5312, 0.625, 0.5312, 0.75, 0.5312, 0.8125, 0.5, 0.8125, 0.5, 0.75, 0.5312, 0.6875, 0.5312, 0.75, 0.5, 0.75, 0.5, 0.6875, 0.5312, 0.625, 0.5312, 0.6875, 0.5, 0.6875, 0.5, 0.625, 0.5312, 0.5625, 0.5312, 0.625, 0.5, 0.625, 0.5, 0.5625, 0.5312, 0.5, 0.5312, 0.5625, 0.5, 0.5625, 0.5, 0.5, 0.5312, 0.9375, 0.5156, 1.0, 0.5, 0.9375, 0.5312, 0.4375, 0.5312, 0.5, 0.5, 0.5, 0.5, 0.4375, 0.5312, 0.875, 0.5312, 0.9375, 0.5, 0.9375, 0.5, 0.875, 0.5312, 0.375, 0.5312, 0.4375, 0.5, 0.4375, 0.5, 0.375, 0.5312, 0.8125, 0.5312, 0.875, 0.5, 0.875, 0.5, 0.8125, 0.5, 0.5, 0.5, 0.5625, 0.4687, 0.5625, 0.4687, 0.5, 0.5, 0.9375, 0.4844, 1.0, 0.4687, 0.9375, 0.5, 0.4375, 0.5, 0.5, 0.4687, 0.5, 0.4687, 0.4375, 0.5, 0.875, 0.5, 0.9375, 0.4687, 0.9375, 0.4687, 0.875, 0.5, 0.375, 0.5, 0.4375, 0.4687, 0.4375, 0.4687, 0.375, 0.5, 0.8125, 0.5, 0.875, 0.4687, 0.875, 0.4687, 0.8125, 0.5, 0.75, 0.5, 0.8125, 0.4687, 0.8125, 0.4687, 0.75, 0.5, 0.6875, 0.5, 0.75, 0.4687, 0.75, 0.4687, 0.6875, 0.5, 0.625, 0.5, 0.6875, 0.4687, 0.6875, 0.4687, 0.625, 0.5, 0.5625, 0.5, 0.625, 0.4687, 0.625, 0.4687, 0.5625, 0.4687, 0.6875, 0.4687, 0.75, 0.4375, 0.75, 0.4375, 0.6875, 0.4687, 0.625, 0.4687, 0.6875, 0.4375, 0.6875, 0.4375, 0.625, 0.4687, 0.5625, 0.4687, 0.625, 0.4375, 0.625, 0.4375, 0.5625, 0.4687, 0.5, 0.4687, 0.5625, 0.4375, 0.5625, 0.4375, 0.5, 0.4687, 0.9375, 0.4531, 1.0, 0.4375, 0.9375, 0.4687, 0.4375, 0.4687, 0.5, 0.4375, 0.5, 0.4375, 0.4375, 0.4687, 0.875, 0.4687, 0.9375, 0.4375, 0.9375, 0.4375, 0.875, 0.4687, 0.375, 0.4687, 0.4375, 0.4375, 0.4375, 0.4375, 0.375, 0.4687, 0.8125, 0.4687, 0.875, 0.4375, 0.875, 0.4375, 0.8125, 0.4687, 0.75, 0.4687, 0.8125, 0.4375, 0.8125, 0.4375, 0.75, 0.4375, 0.9375, 0.4219, 1.0, 0.4062, 0.9375, 0.4062, 0.5, 0.4062, 0.4375, 0.4062, 0.4375, 0.4062, 0.5, 0.4375, 0.875, 0.4375, 0.9375, 0.4062, 0.9375, 0.4062, 0.875, 0.4375, 0.375, 0.4375, 0.4375, 0.4062, 0.4375, 0.4062, 0.375, 0.4375, 0.8125, 0.4375, 0.875, 0.4062, 0.875, 0.4062, 0.8125, 0.4375, 0.75, 0.4375, 0.8125, 0.4062, 0.8125, 0.4062, 0.75, 0.4375, 0.6875, 0.4375, 0.75, 0.4062, 0.75, 0.4062, 0.6875, 0.4375, 0.625, 0.4375, 0.6875, 0.4062, 0.6875, 0.4062, 0.625, 0.4375, 0.5625, 0.4375, 0.625, 0.4062, 0.625, 0.4062, 0.5625, 0.4375, 0.5, 0.4375, 0.5625, 0.4062, 0.5625, 0.4062, 0.5, 0.4062, 0.6875, 0.4062, 0.75, 0.375, 0.75, 0.375, 0.6875, 0.4062, 0.625, 0.4062, 0.6875, 0.375, 0.6875, 0.375, 0.625, 0.4062, 0.5625, 0.4062, 0.625, 0.375, 0.625, 0.375, 0.5625, 0.4062, 0.5, 0.4062, 0.5625, 0.375, 0.5625, 0.375, 0.5, 0.4062, 0.9375, 0.3906, 1.0, 0.375, 0.9375, 0.4062, 0.4375, 0.4062, 0.5, 0.375, 0.5, 0.375, 0.4375, 0.4062, 0.875, 0.4062, 0.9375, 0.375, 0.9375, 0.375, 0.875, 0.4062, 0.375, 0.4062, 0.4375, 0.375, 0.4375, 0.375, 0.375, 0.4062, 0.8125, 0.4062, 0.875, 0.375, 0.875, 0.375, 0.8125, 0.4062, 0.75, 0.4062, 0.8125, 0.375, 0.8125, 0.375, 0.75, 0.375, 0.4375, 0.375, 0.5, 0.3437, 0.5, 0.3437, 0.4375, 0.375, 0.875, 0.375, 0.9375, 0.3437, 0.9375, 0.3437, 0.875, 0.375, 0.375, 0.375, 0.4375, 0.3437, 0.4375, 0.3437, 0.375, 0.375, 0.8125, 0.375, 0.875, 0.3437, 0.875, 0.3437, 0.8125, 0.375, 0.75, 0.375, 0.8125, 0.3437, 0.8125, 0.3437, 0.75, 0.375, 0.6875, 0.375, 0.75, 0.3437, 0.75, 0.3437, 0.6875, 0.375, 0.625, 0.375, 0.6875, 0.3437, 0.6875, 0.3437, 0.625, 0.375, 0.5625, 0.375, 0.625, 0.3437, 0.625, 0.3437, 0.5625, 0.375, 0.5, 0.375, 0.5625, 0.3437, 0.5625, 0.3437, 0.5, 0.375, 0.9375, 0.3594, 1.0, 0.3437, 0.9375, 0.3437, 0.625, 0.3437, 0.6875, 0.3125, 0.6875, 0.3125, 0.625, 0.3437, 0.5625, 0.3437, 0.625, 0.3125, 0.625, 0.3125, 0.5625, 0.3437, 0.5, 0.3437, 0.5625, 0.3125, 0.5625, 0.3125, 0.5, 0.3437, 0.9375, 0.3281, 1.0, 0.3125, 0.9375, 0.3437, 0.4375, 0.3437, 0.5, 0.3125, 0.5, 0.3125, 0.4375, 0.3437, 0.875, 0.3437, 0.9375, 0.3125, 0.9375, 0.3125, 0.875, 0.3437, 0.375, 0.3437, 0.4375, 0.3125, 0.4375, 0.3125, 0.375, 0.3437, 0.8125, 0.3437, 0.875, 0.3125, 0.875, 0.3125, 0.8125, 0.3437, 0.75, 0.3437, 0.8125, 0.3125, 0.8125, 0.3125, 0.75, 0.3437, 0.6875, 0.3437, 0.75, 0.3125, 0.75, 0.3125, 0.6875, 0.3125, 0.875, 0.3125, 0.9375, 0.2812, 0.9375, 0.2812, 0.875, 0.3125, 0.375, 0.3125, 0.4375, 0.2812, 0.4375, 0.2812, 0.375, 0.3125, 0.8125, 0.3125, 0.875, 0.2812, 0.875, 0.2812, 0.8125, 0.2812, 0.8125, 0.2812, 0.75, 0.2812, 0.75, 0.2812, 0.8125, 0.3125, 0.6875, 0.3125, 0.75, 0.2812, 0.75, 0.2812, 0.6875, 0.3125, 0.625, 0.3125, 0.6875, 0.2812, 0.6875, 0.2812, 0.625, 0.3125, 0.5625, 0.3125, 0.625, 0.2812, 0.625, 0.2812, 0.5625, 0.3125, 0.5, 0.3125, 0.5625, 0.2812, 0.5625, 0.2812, 0.5, 0.3125, 0.9375, 0.2969, 1.0, 0.2812, 0.9375, 0.2812, 0.5, 0.2812, 0.4375, 0.2812, 0.4375, 0.2812, 0.5, 0.2812, 0.625, 0.2812, 0.6875, 0.25, 0.6875, 0.25, 0.625, 0.2812, 0.5625, 0.2812, 0.625, 0.25, 0.625, 0.25, 0.5625, 0.2812, 0.5, 0.2812, 0.5625, 0.25, 0.5625, 0.25, 0.5, 0.2812, 0.9375, 0.2656, 1.0, 0.25, 0.9375, 0.2812, 0.4375, 0.2812, 0.5, 0.25, 0.5, 0.25, 0.4375, 0.2812, 0.875, 0.2812, 0.9375, 0.25, 0.9375, 0.25, 0.875, 0.2812, 0.375, 0.2812, 0.4375, 0.25, 0.4375, 0.25, 0.375, 0.2812, 0.8125, 0.2812, 0.875, 0.25, 0.875, 0.25, 0.8125, 0.2812, 0.75, 0.2812, 0.8125, 0.25, 0.8125, 0.25, 0.75, 0.2812, 0.6875, 0.2812, 0.75, 0.25, 0.75, 0.25, 0.6875, 0.25, 0.375, 0.25, 0.4375, 0.2188, 0.4375, 0.2187, 0.375, 0.25, 0.8125, 0.25, 0.875, 0.2187, 0.875, 0.2187, 0.8125, 0.25, 0.75, 0.25, 0.8125, 0.2187, 0.8125, 0.2188, 0.75, 0.25, 0.6875, 0.25, 0.75, 0.2188, 0.75, 0.2187, 0.6875, 0.25, 0.625, 0.25, 0.6875, 0.2187, 0.6875, 0.2187, 0.625, 0.25, 0.5625, 0.25, 0.625, 0.2187, 0.625, 0.2188, 0.5625, 0.25, 0.5, 0.25, 0.5625, 0.2188, 0.5625, 0.2187, 0.5, 0.25, 0.9375, 0.2344, 1.0, 0.2188, 0.9375, 0.25, 0.4375, 0.25, 0.5, 0.2187, 0.5, 0.2188, 0.4375, 0.25, 0.875, 0.25, 0.9375, 0.2188, 0.9375, 0.2187, 0.875, 0.2188, 0.5625, 0.2187, 0.625, 0.1875, 0.625, 0.1875, 0.5625, 0.2187, 0.5, 0.2188, 0.5625, 0.1875, 0.5625, 0.1875, 0.5, 0.2188, 0.9375, 0.2031, 1.0, 0.1875, 0.9375, 0.2188, 0.4375, 0.2187, 0.5, 0.1875, 0.5, 0.1875, 0.4375, 0.2187, 0.875, 0.2188, 0.9375, 0.1875, 0.9375, 0.1875, 0.875, 0.2187, 0.375, 0.2188, 0.4375, 0.1875, 0.4375, 0.1875, 0.375, 0.2187, 0.8125, 0.2187, 0.875, 0.1875, 0.875, 0.1875, 0.8125, 0.2188, 0.75, 0.2187, 0.8125, 0.1875, 0.8125, 0.1875, 0.75, 0.2187, 0.6875, 0.2188, 0.75, 0.1875, 0.75, 0.1875, 0.6875, 0.2187, 0.625, 0.2187, 0.6875, 0.1875, 0.6875, 0.1875, 0.625, 0.1875, 0.75, 0.1875, 0.8125, 0.1875, 0.8125, 0.1875, 0.75, 0.1875, 0.6875, 0.1875, 0.75, 0.1563, 0.75, 0.1562, 0.6875, 0.1875, 0.625, 0.1875, 0.6875, 0.1562, 0.6875, 0.1562, 0.625, 0.1875, 0.5625, 0.1875, 0.625, 0.1562, 0.625, 0.1563, 0.5625, 0.1875, 0.5, 0.1875, 0.5625, 0.1563, 0.5625, 0.1562, 0.5, 0.1875, 0.9375, 0.1719, 1.0, 0.1563, 0.9375, 0.1562, 0.5, 0.1563, 0.4375, 0.1563, 0.4375, 0.1562, 0.5, 0.1875, 0.875, 0.1875, 0.9375, 0.1563, 0.9375, 0.1563, 0.875, 0.1875, 0.375, 0.1875, 0.4375, 0.1563, 0.4375, 0.1562, 0.375, 0.1875, 0.8125, 0.1875, 0.875, 0.1563, 0.875, 0.1563, 0.8125, 0.1562, 0.5, 0.1563, 0.5625, 0.125, 0.5625, 0.125, 0.5, 0.1563, 0.9375, 0.1406, 1.0, 0.125, 0.9375, 0.1563, 0.4375, 0.1562, 0.5, 0.125, 0.5, 0.125, 0.4375, 0.1563, 0.875, 0.1563, 0.9375, 0.125, 0.9375, 0.125, 0.875, 0.1562, 0.375, 0.1563, 0.4375, 0.125, 0.4375, 0.125, 0.375, 0.1563, 0.8125, 0.1563, 0.875, 0.125, 0.875, 0.125, 0.8125, 0.1563, 0.75, 0.1563, 0.8125, 0.125, 0.8125, 0.125, 0.75, 0.1562, 0.6875, 0.1563, 0.75, 0.125, 0.75, 0.125, 0.6875, 0.1562, 0.625, 0.1562, 0.6875, 0.125, 0.6875, 0.125, 0.625, 0.1563, 0.5625, 0.1562, 0.625, 0.125, 0.625, 0.125, 0.5625, 0.125, 0.75, 0.125, 0.8125, 0.09375, 0.8125, 0.09375, 0.75, 0.125, 0.6875, 0.125, 0.75, 0.09375, 0.75, 0.09375, 0.6875, 0.125, 0.625, 0.125, 0.6875, 0.09375, 0.6875, 0.09375, 0.625, 0.125, 0.5625, 0.125, 0.625, 0.09375, 0.625, 0.09375, 0.5625, 0.125, 0.5, 0.125, 0.5625, 0.09375, 0.5625, 0.09375, 0.5, 0.125, 0.9375, 0.1094, 1.0, 0.09375, 0.9375, 0.125, 0.4375, 0.125, 0.5, 0.09375, 0.5, 0.09375, 0.4375, 0.125, 0.875, 0.125, 0.9375, 0.09375, 0.9375, 0.09375, 0.875, 0.125, 0.375, 0.125, 0.4375, 0.09375, 0.4375, 0.09375, 0.375, 0.125, 0.8125, 0.125, 0.875, 0.09375, 0.875, 0.09375, 0.8125, 0.09375, 0.5, 0.09375, 0.5625, 0.0625, 0.5625, 0.0625, 0.5, 0.09375, 0.9375, 0.07813, 1.0, 0.0625, 0.9375, 0.09375, 0.4375, 0.09375, 0.5, 0.0625, 0.5, 0.0625, 0.4375, 0.09375, 0.875, 0.09375, 0.9375, 0.0625, 0.9375, 0.0625, 0.875, 0.09375, 0.375, 0.09375, 0.4375, 0.0625, 0.4375, 0.0625, 0.375, 0.09375, 0.8125, 0.09375, 0.875, 0.0625, 0.875, 0.0625, 0.8125, 0.09375, 0.75, 0.09375, 0.8125, 0.0625, 0.8125, 0.0625, 0.75, 0.09375, 0.6875, 0.09375, 0.75, 0.0625, 0.75, 0.0625, 0.6875, 0.09375, 0.625, 0.09375, 0.6875, 0.0625, 0.6875, 0.0625, 0.625, 0.09375, 0.5625, 0.09375, 0.625, 0.0625, 0.625, 0.0625, 0.5625, 0.0625, 0.6875, 0.0625, 0.75, 0.03125, 0.75, 0.03125, 0.6875, 0.0625, 0.625, 0.0625, 0.6875, 0.03125, 0.6875, 0.03125, 0.625, 0.0625, 0.5625, 0.0625, 0.625, 0.03125, 0.625, 0.03125, 0.5625, 0.0625, 0.5, 0.0625, 0.5625, 0.03125, 0.5625, 0.03125, 0.5, 0.0625, 0.9375, 0.04688, 1.0, 0.03125, 0.9375, 0.03125, 0.5, 0.03125, 0.4375, 0.03125, 0.4375, 0.03125, 0.5, 0.0625, 0.875, 0.0625, 0.9375, 0.03125, 0.9375, 0.03125, 0.875, 0.0625, 0.375, 0.0625, 0.4375, 0.03125, 0.4375, 0.03125, 0.375, 0.0625, 0.8125, 0.0625, 0.875, 0.03125, 0.875, 0.03125, 0.8125, 0.0625, 0.75, 0.0625, 0.8125, 0.03125, 0.8125, 0.03125, 0.75, 0.03125, 0.9375, 0.01563, 1.0, 2.384e-07, 0.9375, 0.03125, 0.4375, 0.03125, 0.5, 0.0, 0.5, 5.96e-08, 0.4375, 0.03125, 0.875, 0.03125, 0.9375, 2.384e-07, 0.9375, 1.192e-07, 0.875, 0.03125, 0.375, 0.03125, 0.4375, 5.96e-08, 0.4375, 0.0, 0.375, 0.03125, 0.8125, 0.03125, 0.875, 1.192e-07, 0.875, 5.96e-08, 0.8125, 0.03125, 0.75, 0.03125, 0.8125, 5.96e-08, 0.8125, 5.96e-08, 0.75, 0.03125, 0.6875, 0.03125, 0.75, 5.96e-08, 0.75, 0.0, 0.6875, 0.03125, 0.625, 0.03125, 0.6875, 0.0, 0.6875, 0.0, 0.625, 0.03125, 0.5625, 0.03125, 0.625, 0.0, 0.625, 5.96e-08, 0.5625, 0.03125, 0.5, 0.03125, 0.5625, 5.96e-08, 0.5625, 0.0, 0.5, 1.0, 0.6875, 1.0, 0.75, 0.9688, 0.75, 0.9688, 0.6875, 1.0, 0.625, 1.0, 0.6875, 0.9688, 0.6875, 0.9688, 0.625, 1.0, 0.5625, 1.0, 0.625, 0.9688, 0.625, 0.9688, 0.5625, 1.0, 0.5, 1.0, 0.5625, 0.9688, 0.5625, 0.9688, 0.5, 1.0, 0.9375, 0.9844, 1.0, 0.9688, 0.9375, 1.0, 0.4375, 1.0, 0.5, 0.9688, 0.5, 0.9688, 0.4375, 1.0, 0.875, 1.0, 0.9375, 0.9688, 0.9375, 0.9688, 0.875, 1.0, 0.375, 1.0, 0.4375, 0.9688, 0.4375, 0.9688, 0.375, 1.0, 0.8125, 1.0, 0.875, 0.9688, 0.875, 0.9688, 0.8125, 1.0, 0.75, 1.0, 0.8125, 0.9688, 0.8125, 0.9688, 0.75, 0.9688, 0.4375, 0.9688, 0.5, 0.9375, 0.5, 0.9375, 0.4375, 0.9688, 0.875, 0.9688, 0.9375, 0.9375, 0.9375, 0.9375, 0.875, 0.9688, 0.375, 0.9688, 0.4375, 0.9375, 0.4375, 0.9375, 0.375, 0.9688, 0.8125, 0.9688, 0.875, 0.9375, 0.875, 0.9375, 0.8125, 0.9688, 0.75, 0.9688, 0.8125, 0.9375, 0.8125, 0.9375, 0.75, 0.9688, 0.6875, 0.9688, 0.75, 0.9375, 0.75, 0.9375, 0.6875, 0.9688, 0.625, 0.9688, 0.6875, 0.9375, 0.6875, 0.9375, 0.625, 0.9688, 0.5625, 0.9688, 0.625, 0.9375, 0.625, 0.9375, 0.5625, 0.9688, 0.5, 0.9688, 0.5625, 0.9375, 0.5625, 0.9375, 0.5, 0.9688, 0.9375, 0.9531, 1.0, 0.9375, 0.9375, 0.9375, 0.625, 0.9375, 0.6875, 0.9062, 0.6875, 0.9062, 0.625, 0.9375, 0.5625, 0.9375, 0.625, 0.9062, 0.625, 0.9062, 0.5625, 0.9375, 0.5, 0.9375, 0.5625, 0.9062, 0.5625, 0.9062, 0.5, 0.9375, 0.9375, 0.9219, 1.0, 0.9063, 0.9375, 0.9375, 0.4375, 0.9375, 0.5, 0.9375, 0.5, 0.9375, 0.4375, 0.9375, 0.875, 0.9375, 0.9375, 0.9063, 0.9375, 0.9063, 0.875, 0.9375, 0.375, 0.9375, 0.4375, 0.9062, 0.4375, 0.9062, 0.375, 0.9375, 0.8125, 0.9375, 0.875, 0.9063, 0.875, 0.9062, 0.8125, 0.9375, 0.75, 0.9375, 0.8125, 0.9062, 0.8125, 0.9062, 0.75, 0.9375, 0.6875, 0.9375, 0.75, 0.9062, 0.75, 0.9062, 0.6875, 0.9062, 0.375, 0.9062, 0.4375, 0.875, 0.4375, 0.875, 0.375, 0.9062, 0.8125, 0.9063, 0.875, 0.875, 0.875, 0.875, 0.8125, 0.9062, 0.75, 0.9062, 0.8125, 0.875, 0.8125, 0.875, 0.75, 0.9062, 0.6875, 0.9062, 0.75, 0.875, 0.75, 0.875, 0.6875, 0.9062, 0.625, 0.9062, 0.6875, 0.875, 0.6875, 0.875, 0.625, 0.9062, 0.5625, 0.9062, 0.625, 0.875, 0.625, 0.875, 0.5625, 0.9062, 0.5, 0.9062, 0.5625, 0.875, 0.5625, 0.875, 0.5, 0.9063, 0.9375, 0.8906, 1.0, 0.875, 0.9375, 0.9062, 0.4375, 0.9062, 0.5, 0.875, 0.5, 0.875, 0.4375, 0.9063, 0.875, 0.9063, 0.9375, 0.875, 0.9375, 0.875, 0.875, 0.875, 0.5625, 0.875, 0.625, 0.8438, 0.625, 0.8438, 0.5625, 0.875, 0.5, 0.875, 0.5625, 0.8438, 0.5625, 0.8438, 0.5, 0.875, 0.9375, 0.8594, 1.0, 0.8438, 0.9375, 0.875, 0.4375, 0.875, 0.5, 0.8438, 0.5, 0.8438, 0.4375, 0.875, 0.875, 0.875, 0.9375, 0.8438, 0.9375, 0.8438, 0.875, 0.875, 0.375, 0.875, 0.4375, 0.8438, 0.4375, 0.8438, 0.375, 0.875, 0.8125, 0.875, 0.875, 0.8438, 0.875, 0.8438, 0.8125, 0.875, 0.75, 0.875, 0.8125, 0.8438, 0.8125, 0.8438, 0.75, 0.875, 0.6875, 0.875, 0.75, 0.8438, 0.75, 0.8438, 0.6875, 0.875, 0.625, 0.875, 0.6875, 0.8438, 0.6875, 0.8438, 0.625, 0.8438, 0.8125, 0.8438, 0.875, 0.8125, 0.875, 0.8125, 0.8125, 0.8125, 0.8125, 0.8125, 0.75, 0.8125, 0.75, 0.8125, 0.8125, 0.8438, 0.6875, 0.8438, 0.75, 0.8125, 0.75, 0.8125, 0.6875, 0.8438, 0.625, 0.8438, 0.6875, 0.8125, 0.6875, 0.8125, 0.625, 0.8438, 0.5625, 0.8438, 0.625, 0.8125, 0.625, 0.8125, 0.5625, 0.8438, 0.5, 0.8438, 0.5625, 0.8125, 0.5625, 0.8125, 0.5, 0.8438, 0.9375, 0.8281, 1.0, 0.8125, 0.9375, 0.8125, 0.5, 0.8125, 0.4375, 0.8125, 0.4375, 0.8125, 0.5, 0.8438, 0.875, 0.8438, 0.9375, 0.8125, 0.9375, 0.8125, 0.875, 0.8438, 0.375, 0.8438, 0.4375, 0.8125, 0.4375, 0.8125, 0.375, 0.8125, 0.5625, 0.8125, 0.625, 0.7812, 0.625, 0.7812, 0.5625, 0.8125, 0.5, 0.8125, 0.5625, 0.7812, 0.5625, 0.7812, 0.5, 0.8125, 0.9375, 0.7969, 1.0, 0.7812, 0.9375, 0.8125, 0.4375, 0.8125, 0.5, 0.7812, 0.5, 0.7812, 0.4375, 0.8125, 0.875, 0.8125, 0.9375, 0.7812, 0.9375, 0.7812, 0.875, 0.8125, 0.375, 0.8125, 0.4375, 0.7812, 0.4375, 0.7812, 0.375, 0.8125, 0.8125, 0.8125, 0.875, 0.7812, 0.875, 0.7812, 0.8125, 0.8125, 0.75, 0.8125, 0.8125, 0.7812, 0.8125, 0.7812, 0.75, 0.8125, 0.6875, 0.8125, 0.75, 0.7812, 0.75, 0.7812, 0.6875, 0.8125, 0.625, 0.8125, 0.6875, 0.7812, 0.6875, 0.7812, 0.625, 0.7812, 0.75, 0.7812, 0.8125, 0.75, 0.8125, 0.75, 0.75, 0.7812, 0.6875, 0.7812, 0.75, 0.75, 0.75, 0.75, 0.6875, 0.7812, 0.625, 0.7812, 0.6875, 0.75, 0.6875, 0.75, 0.625, 0.7812, 0.5625, 0.7812, 0.625, 0.75, 0.625, 0.75, 0.5625, 0.7812, 0.5, 0.7812, 0.5625, 0.75, 0.5625, 0.75, 0.5, 0.7812, 0.9375, 0.7656, 1.0, 0.75, 0.9375, 0.7812, 0.4375, 0.7812, 0.5, 0.75, 0.5, 0.75, 0.4375, 0.7812, 0.875, 0.7812, 0.9375, 0.75, 0.9375, 0.75, 0.875, 0.7812, 0.375, 0.7812, 0.4375, 0.75, 0.4375, 0.75, 0.375, 0.7812, 0.8125, 0.7812, 0.875, 0.75, 0.875, 0.75, 0.8125, 0.9996, 0.5, 1.0, 0.9944, 0.9688, 0.9944, 0.9684, 0.5, 0.9684, 0.5, 0.9688, 0.9944, 0.9375, 0.9944, 0.9371, 0.5, 0.9371, 0.5, 0.9375, 0.9944, 0.9062, 0.9944, 0.9059, 0.5, 0.9059, 0.5, 0.9062, 0.9944, 0.875, 0.9944, 0.8746, 0.5, 0.8746, 0.5, 0.875, 0.9944, 0.8438, 0.9944, 0.8441, 0.5, 0.8441, 0.5, 0.8438, 0.9944, 0.8125, 0.9944, 0.8129, 0.5, 0.8129, 0.5, 0.8125, 0.9944, 0.7812, 0.9944, 0.7816, 0.5, 0.7816, 0.5, 0.7812, 0.9944, 0.75, 0.9944, 0.7504, 0.5, 0.7504, 0.5, 0.75, 0.9944, 0.7188, 0.9944, 0.7191, 0.5, 0.7191, 0.5, 0.7188, 0.9944, 0.6875, 0.9944, 0.6879, 0.5, 0.6879, 0.5, 0.6875, 0.9944, 0.6562, 0.9944, 0.6566, 0.5, 0.6566, 0.5, 0.6562, 0.9944, 0.625, 0.9944, 0.6254, 0.5, 0.6254, 0.5, 0.625, 0.9944, 0.5938, 0.9944, 0.5941, 0.5, 0.5941, 0.5, 0.5938, 0.9944, 0.5625, 0.9944, 0.5629, 0.5, 0.5629, 0.5, 0.5625, 0.9944, 0.5312, 0.9944, 0.5316, 0.5, 0.5316, 0.5, 0.5312, 0.9944, 0.5, 0.9944, 0.5004, 0.5, 0.5004, 0.5, 0.5, 0.9944, 0.4688, 0.9944, 0.4691, 0.5, 0.4691, 0.5, 0.4688, 0.9944, 0.4375, 0.9944, 0.4379, 0.5, 0.4379, 0.5, 0.4375, 0.9944, 0.4062, 0.9944, 0.4066, 0.5, 0.4066, 0.5, 0.4062, 0.9944, 0.375, 0.9944, 0.3754, 0.5, 0.3754, 0.5, 0.375, 0.9944, 0.3438, 0.9944, 0.3434, 0.5, 0.3434, 0.5, 0.3438, 0.9944, 0.3125, 0.9944, 0.3121, 0.5, 0.3121, 0.5, 0.3125, 0.9944, 0.2812, 0.9944, 0.2809, 0.5, 0.2809, 0.5, 0.2812, 0.9944, 0.25, 0.9944, 0.2496, 0.5, 0.2496, 0.5, 0.25, 0.9944, 0.2188, 0.9944, 0.2184, 0.5, 0.2184, 0.5, 0.2188, 0.9944, 0.1875, 0.9944, 0.1871, 0.5, 0.1871, 0.5, 0.1875, 0.9944, 0.1562, 0.9944, 0.1559, 0.5, 0.1559, 0.5, 0.1562, 0.9944, 0.125, 0.9944, 0.1246, 0.5, 0.1246, 0.5, 0.125, 0.9944, 0.09375, 0.9944, 0.0934, 0.5, 0.0934, 0.5, 0.09375, 0.9944, 0.0625, 0.9944, 0.06215, 0.5, 0.2968, 0.4854, 0.25, 0.49, 0.2032, 0.4854, 0.1582, 0.4717, 0.1167, 0.4496, 0.08029, 0.4197, 0.05045, 0.3833, 0.02827, 0.3418, 0.01461, 0.2968, 0.01, 0.25, 0.01461, 0.2032, 0.02827, 0.1582, 0.05045, 0.1167, 0.08029, 0.08029, 0.1167, 0.05045, 0.1582, 0.02827, 0.2032, 0.01461, 0.25, 0.01, 0.2968, 0.01461, 0.3418, 0.02827, 0.3833, 0.05045, 0.4197, 0.08029, 0.4496, 0.1167, 0.4717, 0.1582, 0.4854, 0.2032, 0.49, 0.25, 0.4854, 0.2968, 0.4717, 0.3418, 0.4496, 0.3833, 0.4197, 0.4197, 0.3833, 0.4496, 0.3418, 0.4717, 0.06215, 0.5, 0.0625, 0.9944, 0.03125, 0.9944, 0.0309, 0.5, 0.0309, 0.5, 0.03125, 0.9944, 0.0, 0.9944, -0.0003442, 0.5, 0.5941, 0.5, 0.5629, 0.5, 0.5629, 0.5, 0.5941, 0.5, 0.5312, 0.375, 0.5, 0.375, 0.4687, 0.375, 0.9375, 0.375, 0.9062, 0.375, 0.7191, 0.5, 0.6879, 0.5, 0.6879, 0.5, 0.7191, 0.5, 0.3121, 0.5, 0.2809, 0.5, 0.2809, 0.5, 0.3121, 0.5, 0.9996, 0.5, 0.9684, 0.5, 0.9684, 0.5, 0.9996, 0.5, 0.0309, 0.5, -0.0003442, 0.5, -0.0003442, 0.5, 0.0309, 0.5, 0.7191, 0.5, 0.6879, 0.5, 0.6879, 0.5, 0.7191, 0.5, 0.4379, 0.5, 0.4066, 0.5, 0.4066, 0.5, 0.4379, 0.5, 0.1559, 0.5, 0.1246, 0.5, 0.1246, 0.5, 0.1559, 0.5, 0.8441, 0.5, 0.8129, 0.5, 0.8129, 0.5, 0.8441, 0.5, 0.5629, 0.5, 0.5316, 0.5, 0.5316, 0.5, 0.5629, 0.5, 0.2809, 0.5, 0.2496, 0.5, 0.2496, 0.5, 0.2809, 0.5, 0.9684, 0.5, 0.9371, 0.5, 0.9371, 0.5, 0.9684, 0.5, 0.6879, 0.5, 0.6566, 0.5, 0.6566, 0.5, 0.6879, 0.5, 0.4066, 0.5, 0.3754, 0.5, 0.3754, 0.5, 0.4066, 0.5, 0.1246, 0.5, 0.0934, 0.5, 0.0934, 0.5, 0.1246, 0.5, 0.8129, 0.5, 0.7816, 0.5, 0.7816, 0.5, 0.8129, 0.5, 0.5316, 0.5, 0.5004, 0.5, 0.5004, 0.5, 0.5316, 0.5, 0.2496, 0.5, 0.2184, 0.5, 0.2184, 0.5, 0.2496, 0.5, 0.9371, 0.5, 0.9059, 0.5, 0.9059, 0.5, 0.9371, 0.5, 0.6566, 0.5, 0.6254, 0.5, 0.6254, 0.5, 0.6566, 0.5, 0.3754, 0.5, 0.3434, 0.5, 0.3434, 0.5, 0.3754, 0.5, 0.0934, 0.5, 0.06215, 0.5, 0.06215, 0.5, 0.0934, 0.5, 0.7816, 0.5, 0.7504, 0.5, 0.7504, 0.5, 0.7816, 0.5, 0.5004, 0.5, 0.4691, 0.5, 0.4691, 0.5, 0.5004, 0.5, 0.2184, 0.5, 0.1871, 0.5, 0.1871, 0.5, 0.2184, 0.5, 0.9059, 0.5, 0.8746, 0.5, 0.8746, 0.5, 0.9059, 0.5, 0.6254, 0.5, 0.5941, 0.5, 0.5941, 0.5, 0.6254, 0.5, 0.3434, 0.5, 0.3121, 0.5, 0.3121, 0.5, 0.3434, 0.5, 0.06215, 0.5, 0.0309, 0.5, 0.0309, 0.5, 0.06215, 0.5, 0.7504, 0.5, 0.7191, 0.5, 0.7191, 0.5, 0.7504, 0.5, 0.4691, 0.5, 0.4379, 0.5, 0.4379, 0.5, 0.4691, 0.5, 0.1871, 0.5, 0.1559, 0.5, 0.1559, 0.5, 0.1871, 0.5, 0.8746, 0.5, 0.8441, 0.5, 0.8441, 0.5, 0.8746, 0.5, 0.7505, 0.4899, 0.7973, 0.4852, 0.8423, 0.4715, 0.8837, 0.4492, 0.92, 0.4193, 0.9492, 0.3837, 0.9715, 0.3423, 0.9852, 0.2973, 0.9899, 0.2505, 0.9854, 0.2037, 0.9719, 0.1587, 0.9498, 0.1171, 0.92, 0.0807, 0.8837, 0.05078, 0.8423, 0.02852, 0.7973, 0.01476, 0.7505, 0.01005, 0.7037, 0.01456, 0.6587, 0.02812, 0.6171, 0.0502, 0.5807, 0.07996, 0.5502, 0.1171, 0.5281, 0.1587, 0.5146, 0.2037, 0.5101, 0.2505, 0.5148, 0.2973, 0.5285, 0.3423, 0.5508, 0.3837, 0.5807, 0.42, 0.6171, 0.4498, 0.6587, 0.4719, 0.7037, 0.4854, 0.2809, 0.5, 0.2496, 0.5, 0.2496, 0.5, 0.2809, 0.5, 0.6879, 0.5, 0.6566, 0.5, 0.6566, 0.5, 0.6879, 0.5, 0.2496, 0.5, 0.2184, 0.5, 0.2184, 0.5, 0.2496, 0.5, 0.6566, 0.5, 0.6254, 0.5, 0.6254, 0.5, 0.6566, 0.5, 0.2184, 0.5, 0.1871, 0.5, 0.1871, 0.5, 0.2184, 0.5, 0.6254, 0.5, 0.5941, 0.5, 0.5941, 0.5, 0.6254, 0.5, 0.1871, 0.5, 0.1559, 0.5, 0.1559, 0.5, 0.1871, 0.5, 0.5941, 0.5, 0.5629, 0.5, 0.5629, 0.5, 0.5941, 0.5, 0.9996, 0.5, 0.9684, 0.5, 0.9684, 0.5, 0.9996, 0.5, 0.1559, 0.5, 0.1246, 0.5, 0.1246, 0.5, 0.1559, 0.5, 0.5629, 0.5, 0.5316, 0.5, 0.5316, 0.5, 0.5629, 0.5, 0.9684, 0.5, 0.9371, 0.5, 0.9371, 0.5, 0.9684, 0.5, 0.1246, 0.5, 0.0934, 0.5, 0.0934, 0.5, 0.1246, 0.5, 0.5316, 0.5, 0.5004, 0.5, 0.5004, 0.5, 0.5316, 0.5, 0.9371, 0.5, 0.9059, 0.5, 0.9059, 0.5, 0.9371, 0.5, 0.0934, 0.5, 0.06215, 0.5, 0.06215, 0.5, 0.0934, 0.5, 0.5004, 0.5, 0.4691, 0.5, 0.4691, 0.5, 0.5004, 0.5, 0.9059, 0.5, 0.8746, 0.5, 0.8746, 0.5, 0.9059, 0.5, 0.06215, 0.5, 0.0309, 0.5, 0.0309, 0.5, 0.06215, 0.5, 0.4691, 0.5, 0.4379, 0.5, 0.4379, 0.5, 0.4691, 0.5, 0.8746, 0.5, 0.8441, 0.5, 0.8441, 0.5, 0.8746, 0.5, 0.0309, 0.5, -0.0003442, 0.5, -0.0003442, 0.5, 0.0309, 0.5, 0.4379, 0.5, 0.4066, 0.5, 0.4066, 0.5, 0.4379, 0.5, 0.8441, 0.5, 0.8129, 0.5, 0.8129, 0.5, 0.8441, 0.5, 0.4066, 0.5, 0.3754, 0.5, 0.3754, 0.5, 0.4066, 0.5, 0.8129, 0.5, 0.7816, 0.5, 0.7816, 0.5, 0.8129, 0.5, 0.3754, 0.5, 0.3434, 0.5, 0.3434, 0.5, 0.3754, 0.5, 0.7816, 0.5, 0.7504, 0.5, 0.7504, 0.5, 0.7816, 0.5, 0.3434, 0.5, 0.3121, 0.5, 0.3121, 0.5, 0.3434, 0.5, 0.7504, 0.5, 0.7191, 0.5, 0.7191, 0.5, 0.7504, 0.5, 0.3121, 0.5, 0.2809, 0.5, 0.2809, 0.5, 0.3121, 0.5, 0.375, 0.0, 0.625, 0.0, 0.625, 0.25, 0.375, 0.25, 0.375, 0.25, 0.375, 0.5, 0.625, 0.5, 0.625, 0.25, 0.375, 0.5, 0.625, 0.5, 0.625, 0.75, 0.375, 0.75, 0.375, 0.75, 0.375, 1.0, 0.625, 1.0, 0.625, 0.75, 0.375, 0.25, 0.375, 0.25, 0.375, 0.5, 0.375, 0.5, 0.625, 0.25, 0.625, 0.25, 0.625, 0.25, 0.625, 0.25, 0.625, 0.5, 0.625, 0.75, 0.875, 0.75, 0.875, 0.5, 0.625, 1.0, 0.625, 1.0, 0.625, 0.75, 0.625, 0.75, 0.625, 0.5, 0.625, 0.5, 0.625, 0.25, 0.625, 0.25, 0.625, 0.75, 0.625, 0.75, 0.625, 0.5, 0.625, 0.5, 0.625, 1.0, 0.625, 1.0, 0.625, 1.0, 0.625, 1.0, 0.625, 0.25, 0.625, 0.25, 0.625, 0.0, 0.625, 0.0, 0.625, 1.0, 0.625, 1.0, 0.625, 1.0, 0.625, 1.0, 0.875, 0.75, 0.875, 0.75, 0.875, 0.5, 0.875, 0.5, 0.625, 0.25, 0.625, 0.25, 0.625, 0.0, 0.625, 0.0, 0.625, 0.25, 0.625, 0.25, 0.625, 0.0, 0.625, 0.0, 0.625, 0.25, 0.625, 0.25, 0.625, 0.25, 0.625, 0.25, 0.625, 0.25, 0.625, 0.25, 0.625, 0.25, 0.625, 0.25, 0.625, 0.25, 0.625, 0.25, 0.625, 0.25, 0.625, 0.25, 0.625, 0.25, 0.625, 0.25, 0.625, 0.0, 0.625, 0.0, 0.875, 0.75, 0.875, 0.75, 0.875, 0.5, 0.875, 0.5, 0.625, 1.0, 0.625, 1.0, 0.625, 1.0, 0.625, 1.0, 0.875, 0.75, 0.875, 0.75, 0.875, 0.5, 0.875, 0.5, 0.625, 0.25, 0.625, 0.25, 0.625, 0.0, 0.625, 0.0, 0.625, 1.0, 0.625, 1.0, 0.625, 1.0, 0.625, 1.0, 0.875, 0.5, 0.875, 0.5, 0.875, 0.75, 0.875, 0.75, 0.625, 1.0, 0.625, 1.0, 0.625, 1.0, 0.625, 1.0, 0.625, 1.0, 0.625, 1.0, 0.625, 1.0, 0.625, 1.0, 0.625, 0.25, 0.625, 0.25, 0.625, 0.25, 0.625, 0.25, 0.875, 0.75, 0.875, 0.75, 0.875, 0.5, 0.875, 0.5, 0.875, 0.75, 0.875, 0.75, 0.875, 0.5, 0.875, 0.5, 0.875, 0.5, 0.875, 0.5, 0.875, 0.75, 0.875, 0.75, 0.625, 0.25, 0.625, 0.25, 0.625, 0.25, 0.625, 0.25, 0.875, 0.75, 0.875, 0.75, 0.875, 0.5, 0.875, 0.5, 0.375, 0.5, 0.375, 0.5, 0.375, 0.75, 0.375, 0.75, 0.375, 0.0, 0.375, 0.0, 0.375, 0.25, 0.375, 0.25, 0.375, 0.5, 0.375, 0.5, 0.375, 0.75, 0.375, 0.75, 0.375, 0.75, 0.375, 0.75, 0.375, 1.0, 0.375, 1.0, 0.125, 0.5, 0.125, 0.75, 0.375, 0.75, 0.375, 0.5, 0.375, 1.0, 0.375, 1.0, 0.375, 1.0, 0.375, 1.0, 0.375, 0.75, 0.375, 0.75, 0.375, 1.0, 0.375, 1.0, 0.375, 0.25, 0.375, 0.25, 0.375, 0.5, 0.375, 0.5, 0.375, 0.0, 0.375, 0.0, 0.375, 0.25, 0.375, 0.25, 0.375, 0.0, 0.375, 0.0, 0.375, 0.25, 0.375, 0.25, 0.375, 0.25, 0.375, 0.25, 0.375, 0.25, 0.375, 0.25, 0.125, 0.5, 0.125, 0.5, 0.125, 0.75, 0.125, 0.75, 0.625, 0.0, 0.625, 0.25, 0.625, 0.25, 0.625, 0.0, 0.375, 0.25, 0.625, 0.25, 0.625, 0.5, 0.375, 0.5, 0.625, 0.75, 0.375, 0.75, 0.375, 0.75, 0.625, 0.75, 0.375, 0.75, 0.625, 0.75, 0.625, 1.0, 0.375, 1.0, 0.375, 0.0, 0.375, 0.25, 0.375, 0.25, 0.375, 0.0, 0.625, 0.25, 0.625, 0.0, 0.625, 0.0, 0.625, 0.25, 0.375, 0.25, 0.375, 0.5, 0.375, 0.5, 0.375, 0.25, 0.375, 0.5, 0.375, 0.75, 0.375, 0.75, 0.375, 0.5, 0.375, 0.75, 0.375, 1.0, 0.375, 1.0, 0.375, 0.75, 0.375, 0.25, 0.375, 0.5, 0.375, 0.5, 0.375, 0.25, 0.625, 0.5, 0.875, 0.5, 0.875, 0.75, 0.625, 0.75, 0.625, 1.0, 0.625, 0.75, 0.625, 0.75, 0.625, 1.0, 0.625, 0.5, 0.625, 0.25, 0.625, 0.25, 0.625, 0.5, 0.625, 0.75, 0.625, 0.5, 0.625, 0.5, 0.625, 0.75, 0.375, 0.0, 0.625, 0.0, 0.625, 0.25, 0.375, 0.25, 0.375, 0.25, 0.375, 0.0, 0.375, 0.0, 0.375, 0.25, 0.625, 0.25, 0.375, 0.25, 0.375, 0.25, 0.625, 0.25, 0.375, 1.0, 0.625, 1.0, 0.625, 1.0, 0.375, 1.0, 0.375, 0.5, 0.625, 0.5, 0.625, 0.75, 0.375, 0.75, 0.375, 0.75, 0.375, 0.5, 0.375, 0.5, 0.375, 0.75, 0.625, 0.5, 0.625, 0.75, 0.625, 0.75, 0.625, 0.5, 0.375, 0.5, 0.625, 0.5, 0.625, 0.5, 0.375, 0.5, 0.125, 0.5, 0.375, 0.5, 0.375, 0.75, 0.125, 0.75, 0.375, 0.5, 0.375, 0.75, 0.375, 0.75, 0.375, 0.5, 0.375, 0.0, 0.375, 0.25, 0.375, 0.25, 0.375, 0.0, 0.375, 0.75, 0.375, 1.0, 0.375, 1.0, 0.375, 0.75, 0.9375, 0.4375, 0.9375, 0.5, 0.9062, 0.5, 0.9062, 0.4375, 0.9062, 0.5, 0.9062, 0.4375, 0.9062, 0.4375, 0.9062, 0.5, 0.9062, 0.4375, 0.9375, 0.4375, 0.9375, 0.4375, 0.9062, 0.4375, 0.9375, 0.5, 0.9062, 0.5, 0.9062, 0.5, 0.9375, 0.5, 0.8438, 0.4375, 0.8438, 0.5, 0.8125, 0.5, 0.8125, 0.4375, 0.8125, 0.4375, 0.8438, 0.4375, 0.8438, 0.4375, 0.8125, 0.4375, 0.8438, 0.5, 0.8125, 0.5, 0.8125, 0.5, 0.8438, 0.5, 0.8438, 0.4375, 0.8438, 0.5, 0.8438, 0.5, 0.8438, 0.4375, 0.0625, 0.4375, 0.0625, 0.5, 0.03125, 0.5, 0.03125, 0.4375, 0.0625, 0.4375, 0.0625, 0.5, 0.0625, 0.5, 0.0625, 0.4375, 0.03125, 0.4375, 0.0625, 0.4375, 0.0625, 0.4375, 0.03125, 0.4375, 0.0625, 0.5, 0.03125, 0.5, 0.03125, 0.5, 0.0625, 0.5, 0.1875, 0.4375, 0.1875, 0.5, 0.1562, 0.5, 0.1563, 0.4375, 0.1875, 0.4375, 0.1875, 0.5, 0.1875, 0.5, 0.1875, 0.4375, 0.1563, 0.4375, 0.1875, 0.4375, 0.1875, 0.4375, 0.1563, 0.4375, 0.1875, 0.5, 0.1562, 0.5, 0.1562, 0.5, 0.1875, 0.5, 0.3125, 0.4375, 0.3125, 0.5, 0.2812, 0.5, 0.2812, 0.4375, 0.3125, 0.5, 0.2812, 0.5, 0.2812, 0.5, 0.3125, 0.5, 0.2812, 0.4375, 0.3125, 0.4375, 0.3125, 0.4375, 0.2812, 0.4375, 0.3125, 0.4375, 0.3125, 0.5, 0.3125, 0.5, 0.3125, 0.4375, 0.4375, 0.4375, 0.4375, 0.5, 0.4062, 0.5, 0.4062, 0.4375, 0.4375, 0.4375, 0.4375, 0.5, 0.4375, 0.5, 0.4375, 0.4375, 0.4062, 0.4375, 0.4375, 0.4375, 0.4375, 0.4375, 0.4062, 0.4375, 0.4375, 0.5, 0.4062, 0.5, 0.4062, 0.5, 0.4375, 0.5, 0.5625, 0.4375, 0.5625, 0.5, 0.5312, 0.5, 0.5312, 0.4375, 0.5625, 0.5, 0.5312, 0.5, 0.5312, 0.5, 0.5625, 0.5, 0.5312, 0.5, 0.5312, 0.4375, 0.5312, 0.4375, 0.5312, 0.5, 0.5625, 0.4375, 0.5625, 0.5, 0.5625, 0.5, 0.5625, 0.4375, 0.6875, 0.4375, 0.6875, 0.5, 0.6562, 0.5, 0.6562, 0.4375, 0.6875, 0.5, 0.6562, 0.5, 0.6562, 0.5, 0.6875, 0.5, 0.6875, 0.4375, 0.6875, 0.5, 0.6875, 0.5, 0.6875, 0.4375, 0.6562, 0.5, 0.6562, 0.4375, 0.6562, 0.4375, 0.6562, 0.5, 0.8438, 0.75, 0.8438, 0.8125, 0.8125, 0.8125, 0.8125, 0.75, 0.8438, 0.8125, 0.8125, 0.8125, 0.8125, 0.8125, 0.8438, 0.8125, 0.8438, 0.75, 0.8438, 0.8125, 0.8438, 0.8125, 0.8438, 0.75, 0.8125, 0.75, 0.8438, 0.75, 0.8438, 0.75, 0.8125, 0.75, 0.6875, 0.75, 0.6875, 0.8125, 0.6562, 0.8125, 0.6562, 0.75, 0.6875, 0.8125, 0.6562, 0.8125, 0.6562, 0.8125, 0.6875, 0.8125, 0.6562, 0.8125, 0.6562, 0.75, 0.6562, 0.75, 0.6562, 0.8125, 0.6562, 0.75, 0.6875, 0.75, 0.6875, 0.75, 0.6562, 0.75, 0.1875, 0.75, 0.1875, 0.8125, 0.1563, 0.8125, 0.1563, 0.75, 0.1563, 0.75, 0.1875, 0.75, 0.1875, 0.75, 0.1563, 0.75, 0.1563, 0.8125, 0.1563, 0.75, 0.1563, 0.75, 0.1563, 0.8125, 0.1875, 0.8125, 0.1563, 0.8125, 0.1563, 0.8125, 0.1875, 0.8125, 0.3125, 0.75, 0.3125, 0.8125, 0.2812, 0.8125, 0.2812, 0.75, 0.3125, 0.8125, 0.2812, 0.8125, 0.2812, 0.8125, 0.3125, 0.8125, 0.3125, 0.75, 0.3125, 0.8125, 0.3125, 0.8125, 0.3125, 0.75, 0.2812, 0.75, 0.3125, 0.75, 0.3125, 0.75, 0.2812, 0.75])
me_sphere_001.materials.append(mat_white)
me_sphere_001.materials.append(mat_dark_grey)
me_sphere_001.materials.append(mat_light_gray)
me_sphere_001.materials.append(mat_black)
me_sphere_001.materials.append(mat_red)
me_sphere_001.use_remesh_fix_poles = True
me_sphere_001.use_remesh_preserve_attributes = False
me_sphere_001.use_mirror_vertex_groups = False
me_sphere_001.update()
me_plane = bpy.data.meshes.new('Plane')
me_plane.from_pydata([(-1.0, -1.0, 0.0), (1.0, -1.0, 0.0), (-1.0, 1.0, 0.0), (1.0, 1.0, 0.0)], [], [(0, 1, 3, 2)])
_uv = me_plane.uv_layers.new(name='UVMap')
_uv.uv.foreach_set('vector', [0.0, 0.0, 1.0, 0.0, 1.0, 1.0, 0.0, 1.0])
me_plane.materials.append(mat_sky_blue)
me_plane.use_remesh_fix_poles = True
me_plane.use_remesh_preserve_attributes = False
me_plane.use_mirror_vertex_groups = False
me_plane.update()

# ---- objects
ob_sun = bpy.data.objects.new('sun', light_light)
ob_camera = bpy.data.objects.new('Camera', cam_camera)
ob_fat_man = bpy.data.objects.new('Fat Man', me_sphere_001)
ob_sky = bpy.data.objects.new('sky', me_plane)
ob_point = bpy.data.objects.new('Point', light_point)

# ---- transforms, parenting, visibility, modifiers, constraints
ob_sun.location = (-701.4, 12.79, 119.2)
ob_sun.rotation_euler = (-1.247, -1.204, 0.7761)
ob_sun.lock_rotations_4d = False
ob_sun.empty_display_type = 'ARROWS'
ob_sun.color = (0.0, 0.0, 0.0, 0.0)
ob_sun.lineart.crease_threshold = 0.0
ob_camera.location = (-4.988, -3.032, 4.34)
ob_camera.rotation_euler = (2.059, 0.0001194, -0.9731)
ob_camera.lock_rotations_4d = False
ob_camera.empty_display_type = 'ARROWS'
ob_camera.color = (0.0, 0.0, 0.0, 0.0)
ob_camera.display_type = 'WIRE'
ob_camera.lineart.crease_threshold = 0.0
ob_fat_man.location = (0.0, 0.0, 7.505)
ob_fat_man.rotation_euler = (1.92, -0.0, 0.0)
ob_fat_man.scale = (1.0, 1.0, 1.374)
ob_fat_man.lineart.crease_threshold = 0.0
ob_sky.location = (38.36, 3.507, 32.94)
ob_sky.rotation_euler = (0.0, 1.231, 0.0)
ob_sky.scale = (-69.87, -211.0, -69.87)
ob_sky.lineart.crease_threshold = 0.0
ob_point.location = (2.565, -1.59, 4.127)
ob_point.lineart.crease_threshold = 0.0

# ---- collection membership
col_collection.objects.link(ob_sun)
col_collection.objects.link(ob_camera)
col_collection.objects.link(ob_fat_man)
col_collection.objects.link(ob_sky)
col_collection.objects.link(ob_point)

# ---- scene / render settings (as saved in the file)
scene.camera = ob_camera
scene.frame_start = 1; scene.frame_end = 250; scene.frame_set(1)
scene.render.engine = 'BLENDER_EEVEE_NEXT'
scene.render.resolution_percentage = 200
scene.cycles.use_denoising = False
scene.cycles.samples = 128
scene.cycles.sampling_pattern = 'TABULATED_SOBOL'
scene.cycles.use_adaptive_sampling = False
scene.cycles.use_light_tree = False
scene.view_settings.view_transform = 'Filmic'
bpy.context.view_layer.update()
